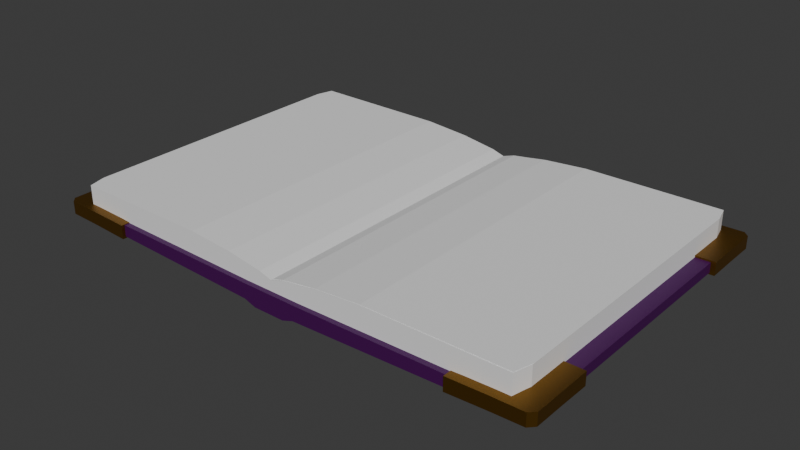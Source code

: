 # Source: Book.blend  (saved by Blender 4.0.36; exported with 4.5.12 LTS)
import bpy
from mathutils import Matrix  # noqa: F401  (used for matrix-valued properties, if any)

bpy.ops.wm.read_factory_settings(use_empty=True)
scene = bpy.context.scene
scene.name = 'Scene'

# ---- collections
col_collection = bpy.data.collections.new('Collection'); scene.collection.children.link(col_collection)

# ---- materials (node trees are filled in below, after node groups)
mat_emblem = bpy.data.materials.new('Emblem')
mat_emblem.use_transparent_shadow = False
mat_material = bpy.data.materials.new('Material')
mat_material.alpha_threshold = 0.0
mat_material.use_transparent_shadow = False
mat_material.roughness = 0.5
mat_material.line_color = (0.0, 0.0, 0.0, 1.0)

# ---- node groups
ng_auto_smooth = bpy.data.node_groups.new('Auto Smooth', 'GeometryNodeTree')
_s = ng_auto_smooth.interface.new_socket(name='Geometry', in_out='OUTPUT', socket_type='NodeSocketGeometry')
_s = ng_auto_smooth.interface.new_socket(name='Geometry', in_out='INPUT', socket_type='NodeSocketGeometry')
_s = ng_auto_smooth.interface.new_socket(name='Angle', in_out='INPUT', socket_type='NodeSocketFloat')
_s.subtype = 'ANGLE'
_s.min_value = 0.0
_s.max_value = 3.142
ng_auto_smooth.is_modifier = True
_N = ng_auto_smooth.nodes; _L = ng_auto_smooth.links
n0 = _N.new('NodeGroupOutput'); n0.name = 'Group Output'; n0.location = (480, -100)
n1 = _N.new('NodeGroupInput'); n1.name = 'Group Input'; n1.location = (-420, -300)
n2 = _N.new('NodeGroupInput'); n2.name = 'Group Input.001'; n2.location = (-60, -100)
n3 = _N.new('GeometryNodeSetShadeSmooth'); n3.name = 'Set Shade Smooth'; n3.location = (120, -100)
n3.domain = 'EDGE'
n4 = _N.new('GeometryNodeSetShadeSmooth'); n4.name = 'Set Shade Smooth.001'; n4.location = (300, -100)
n5 = _N.new('GeometryNodeInputMeshEdgeAngle'); n5.name = 'Edge Angle'; n5.location = (-420, -220)
n6 = _N.new('GeometryNodeInputEdgeSmooth'); n6.name = 'Is Edge Smooth'; n6.location = (-60, -160)
n7 = _N.new('GeometryNodeInputShadeSmooth'); n7.name = 'Is Face Smooth'; n7.location = (-240, -340)
n8 = _N.new('FunctionNodeBooleanMath'); n8.name = 'Boolean Math'; n8.location = (-60, -220)
n9 = _N.new('FunctionNodeCompare'); n9.name = 'Compare'; n9.location = (-240, -180)
n9.operation = 'LESS_EQUAL'
_L.new(n5.outputs[0], n9.inputs[0])
_L.new(n4.outputs[0], n0.inputs[0])
_L.new(n1.outputs[1], n9.inputs[1])
_L.new(n9.outputs[0], n8.inputs[0])
_L.new(n7.outputs[0], n8.inputs[1])
_L.new(n2.outputs[0], n3.inputs[0])
_L.new(n6.outputs[0], n3.inputs[1])
_L.new(n3.outputs[0], n4.inputs[0])
_L.new(n8.outputs[0], n3.inputs[2])
n0.is_active_output = True

# ---- material node trees
mat_emblem.use_nodes = True; mat_emblem.node_tree.nodes.clear()
_N = mat_emblem.node_tree.nodes; _L = mat_emblem.node_tree.links
n0 = _N.new('ShaderNodeBsdfPrincipled'); n0.name = 'Principled BSDF'; n0.location = (10, 300)
n0.inputs[0].default_value = (0.2827, 0.1448, 0.02498, 1.0)
n0.inputs[1].default_value = 1.0
n0.inputs[3].default_value = 1.45
n1 = _N.new('ShaderNodeOutputMaterial'); n1.name = 'Material Output'; n1.location = (300, 300)
_L.new(n0.outputs[0], n1.inputs[0])
n1.is_active_output = True
mat_material.use_nodes = True; mat_material.node_tree.nodes.clear()
_N = mat_material.node_tree.nodes; _L = mat_material.node_tree.links
n0 = _N.new('ShaderNodeOutputMaterial'); n0.name = 'Material Output'; n0.location = (300, 300)
n1 = _N.new('ShaderNodeBsdfPrincipled'); n1.name = 'Principled BSDF'; n1.location = (10, 300)
n1.inputs[0].default_value = (0.05991, 0.0, 0.08256, 1.0)
n1.inputs[3].default_value = 1.45
_L.new(n1.outputs[0], n0.inputs[0])
n0.is_active_output = True

# ---- world
world_world = bpy.data.worlds.new('World'); scene.world = world_world
world_world.use_nodes = True; world_world.node_tree.nodes.clear()
_N = world_world.node_tree.nodes; _L = world_world.node_tree.links
n0 = _N.new('ShaderNodeOutputWorld'); n0.name = 'World Output'; n0.location = (300, 300)
n1 = _N.new('ShaderNodeBackground'); n1.name = 'Background'; n1.location = (10, 300)
n1.inputs[0].default_value = (0.05088, 0.05088, 0.05088, 1.0)
_L.new(n1.outputs[0], n0.inputs[0])
n0.is_active_output = True
world_world.color = (0.05088, 0.05088, 0.05088)
world_world.use_sun_shadow = False
world_world.sun_shadow_jitter_overblur = 0.0

# ---- meshes
me_nurbspath_003 = bpy.data.meshes.new('NurbsPath.003')
me_nurbspath_003.from_pydata([(-1.612, -0.1176, -3.007), (0.03718, -0.08717, 3.356), (-1.641, 0.0625, -3.006), (0.0517, 0.1463, 3.379), (-0.689, -0.1176, -3.023), (0.959, -0.1439, 3.35), (-0.6845, 0.1088, -3.023), (0.9755, 0.0852, 3.373), (-1.641, 0.0618, -3.006), (-1.65, 0.002528, -3.006), (-1.651, 9.313e-10, -3.006), (-1.641, -0.0618, -3.006), (-1.641, -0.0618, -3.006), (-1.072, -0.06813, -1.569), (-0.8998, -0.1176, -0.5351), (-1.044, -0.1618, 0.3971), (-0.7597, -0.1618, 1.305), (-0.2631, -0.1176, 2.156), (0.03718, -0.08717, 3.356), (0.01227, -0.03005, 3.362), (0.006315, 0.03193, 3.368), (0.01426, 0.06745, 3.372), (0.0199, 0.09271, 3.374), (-0.267, 0.1095, 2.158), (-0.7776, 0.1415, 1.314), (-1.045, 0.1609, 0.3972), (-0.8998, 0.1176, -0.5351), (-1.143, 0.0618, -1.568), (-0.7332, 0.1618, -3.022), (-0.8997, 0.2, -3.019), (-1.208, 0.2, -3.014), (-1.497, 0.1927, -3.009), (-1.612, 0.1176, -3.007), (0.09893, 0.1877, 3.384), (0.294, 0.2136, 3.386), (0.5636, 0.197, 3.384), (0.8171, 0.1814, 3.383), (0.9402, 0.1271, 3.377), (0.9653, 0.1618, 2.551), (0.3545, 0.1176, 1.456), (-0.0464, 0.06559, 0.1272), (0.1649, 0.1202, -1.173), (-0.3109, 0.1618, -2.372), (-0.6681, -0.07647, -3.023), (-0.6606, -0.0618, -3.023), (-0.6508, 9.313e-10, -3.023), (-0.654, 0.0202, -3.023), (-0.6606, 0.0618, -3.023), (0.9985, 0.03251, 3.368), (1.002, -0.007501, 3.364), (1.004, -0.02947, 3.361), (0.9908, -0.09025, 3.355), (0.9799, -0.1087, 3.353), (0.9343, -0.1766, 2.557), (0.3545, -0.1176, 1.456), (-0.07628, -0.1176, 0.1306), (0.1219, -0.1585, -1.174), (-0.3321, -0.1732, -2.365), (-1.582, -0.1477, -3.007), (-1.485, -0.1945, -3.009), (-1.208, -0.2, -3.014), (-0.8997, -0.2, -3.019), (-0.7332, -0.1618, -3.022), (0.9121, -0.1851, 3.346), (0.7924, -0.2158, 3.343), (0.5389, -0.2002, 3.345), (0.2693, -0.1836, 3.346), (0.1088, -0.1516, 3.35), (0.9735, 0.08962, 3.373), (0.9985, 0.03251, 3.368), (0.9991, -0.05304, 3.359), (0.9706, -0.1243, 3.352), (0.9429, -0.1581, 3.349), (0.833, 0.1765, 3.382), (0.8257, 0.06018, 3.37), (0.8185, -0.05615, 3.359), (0.8113, -0.1725, 3.347), (0.797, -0.2154, 3.343), (0.5634, 0.1931, 3.384), (0.5561, 0.07676, 3.372), (0.5489, -0.03956, 3.361), (0.5417, -0.1559, 3.349), (0.5389, -0.2002, 3.345), (0.2938, 0.2097, 3.386), (0.2865, 0.09335, 3.374), (0.2793, -0.02297, 3.362), (0.2721, -0.1393, 3.351), (0.2693, -0.1836, 3.346), (0.07608, 0.1678, 3.382), (0.02671, 0.1042, 3.375), (0.009992, -0.006357, 3.364), (0.03967, -0.08998, 3.356), (0.07861, -0.1338, 3.351), (-1.624, 0.09418, -3.006), (-1.643, 0.05015, -3.006), (-1.649, -0.01047, -3.006), (-1.641, -0.0619, -3.006), (-1.612, -0.1176, -3.007), (-1.513, 0.19, -3.008), (-1.516, 0.0789, -3.008), (-1.516, -0.03823, -3.008), (-1.516, -0.1553, -3.008), (-1.503, -0.1917, -3.009), (-1.208, 0.196, -3.014), (-1.208, 0.0789, -3.014), (-1.208, -0.03823, -3.014), (-1.208, -0.1553, -3.014), (-1.208, -0.2, -3.014), (-0.8997, 0.196, -3.019), (-0.8997, 0.0789, -3.019), (-0.8997, -0.03823, -3.019), (-0.8997, -0.1553, -3.019), (-0.8997, -0.2, -3.019), (-0.689, 0.1176, -3.023), (-0.6606, 0.0618, -3.023), (-0.6553, -0.02814, -3.023), (-0.6842, -0.1082, -3.023), (-0.7177, -0.1463, -3.022), (-0.4734, -0.2, -2.253), (-0.719, -0.2, -2.107), (-0.9411, -0.2, -1.966), (-1.037, -0.1618, -1.846), (-1.062, -0.1176, -1.717), (0.05294, -0.1902, -1.067), (-0.1775, -0.2, -0.9627), (-0.4571, -0.2, -0.8594), (-0.7065, -0.2, -0.7548), (-0.8447, -0.1618, -0.6465), (-0.08188, -0.1259, 0.1587), (-0.1814, -0.1902, 0.1974), (-0.3569, -0.2, 0.2446), (-0.6432, -0.2, 0.3041), (-0.9154, -0.2, 0.3616), (0.2468, -0.1642, 1.378), (0.08567, -0.2, 1.334), (-0.1655, -0.2, 1.348), (-0.4201, -0.2, 1.363), (-0.6472, -0.1927, 1.364), (0.7683, -0.2, 2.505), (0.4862, -0.2, 2.477), (0.2042, -0.2, 2.449), (0.000364, -0.1902, 2.388), (-0.1374, -0.1561, 2.278), (-0.2855, 0.135, -2.38), (-0.2457, 0.06921, -2.394), (-0.2384, -0.03644, -2.397), (-0.269, -0.1176, -2.386), (-0.3109, -0.1618, -2.372), (0.1763, 0.1029, -1.173), (0.2013, 0.05347, -1.172), (0.2083, -0.01379, -1.172), (0.1948, -0.0706, -1.173), (0.1679, -0.1176, -1.173), (-0.04422, 0.0618, 0.127), (-0.03383, 0.003709, 0.1258), (-0.03317, 3.26e-08, 0.1257), (-0.04422, -0.0618, 0.127), (-0.04422, -0.0618, 0.127), (0.378, 0.06291, 1.442), (0.3816, 0.0382, 1.439), (0.3867, 4.472e-08, 1.436), (0.3785, -0.0618, 1.441), (0.3545, -0.1176, 1.456), (0.9895, 0.1391, 2.546), (1.037, 0.07256, 2.536), (1.047, -0.03773, 2.534), (1.011, -0.1188, 2.542), (0.9653, -0.1618, 2.551), (-1.065, 0.1123, -1.717), (-1.049, 0.1495, -1.843), (-0.9472, 0.199, -1.964), (-0.719, 0.2, -2.107), (-0.4734, 0.2, -2.253), (-0.8455, 0.161, -0.6466), (-0.7164, 0.1986, -0.7552), (-0.4571, 0.2, -0.8594), (-0.1775, 0.2, -0.9627), (0.05294, 0.1902, -1.067), (-0.9154, 0.2, 0.3616), (-0.6432, 0.2, 0.3041), (-0.3569, 0.2, 0.2446), (-0.1495, 0.1758, 0.1938), (-0.07242, 0.1176, 0.1577), (-0.6576, 0.1909, 1.37), (-0.4201, 0.2, 1.363), (-0.1655, 0.2, 1.348), (0.08567, 0.2, 1.334), (0.2508, 0.1618, 1.376), (-0.1738, 0.1178, 2.297), (-0.01228, 0.1837, 2.394), (0.2042, 0.2, 2.449), (0.4862, 0.2, 2.477), (0.7683, 0.2, 2.505), (-1.076, -0.0618, -1.568), (-1.144, -0.05607, -1.568), (-1.154, -4.4e-08, -1.567), (-1.154, -4.4e-08, -1.567), (-1.143, 0.0618, -1.568), (-0.911, -0.09785, -0.5355), (-0.9317, -0.0618, -0.5363), (-0.9427, -3.236e-08, -0.5367), (-0.9376, 0.02836, -0.5365), (-0.9317, 0.0618, -0.5363), (-1.068, -0.1406, 0.4007), (-1.102, -0.1035, 0.4059), (-1.132, -0.02637, 0.4105), (-1.126, 0.0618, 0.4095), (-1.094, 0.1176, 0.4047), (-0.7956, -0.1212, 1.323), (-0.8122, -0.08781, 1.332), (-0.8297, -0.02037, 1.341), (-0.8241, 0.06005, 1.339), (-0.7988, 0.1176, 1.325), (-0.2824, -0.07717, 2.167), (-0.2897, -0.0618, 2.171), (-0.2989, -3.725e-08, 2.176), (-0.2959, 0.02047, 2.174), (-0.2897, 0.0618, 2.171)], [], [(217, 22, 3, 23), (192, 37, 7, 38), (167, 52, 5, 53), (142, 67, 1, 17), (117, 43, 4, 62), (92, 18, 1, 67), (52, 72, 63, 5), (72, 77, 64, 63), (77, 82, 65, 64), (82, 87, 66, 65), (87, 92, 67, 66), (7, 37, 68, 48), (48, 68, 69, 49), (49, 69, 70, 50), (50, 70, 71, 51), (51, 71, 72, 52), (37, 36, 73, 68), (68, 73, 74, 69), (69, 74, 75, 70), (70, 75, 76, 71), (71, 76, 77, 72), (36, 35, 78, 73), (73, 78, 79, 74), (74, 79, 80, 75), (75, 80, 81, 76), (76, 81, 82, 77), (35, 34, 83, 78), (78, 83, 84, 79), (79, 84, 85, 80), (80, 85, 86, 81), (81, 86, 87, 82), (34, 33, 88, 83), (83, 88, 89, 84), (84, 89, 90, 85), (85, 90, 91, 86), (86, 91, 92, 87), (33, 3, 22, 88), (88, 22, 21, 89), (89, 21, 20, 90), (90, 20, 19, 91), (91, 19, 18, 92), (12, 97, 58, 0), (97, 102, 59, 58), (102, 107, 60, 59), (107, 112, 61, 60), (112, 117, 62, 61), (2, 32, 93, 8), (8, 93, 94, 9), (9, 94, 95, 10), (10, 95, 96, 11), (11, 96, 97, 12), (32, 31, 98, 93), (93, 98, 99, 94), (94, 99, 100, 95), (95, 100, 101, 96), (96, 101, 102, 97), (31, 30, 103, 98), (98, 103, 104, 99), (99, 104, 105, 100), (100, 105, 106, 101), (101, 106, 107, 102), (30, 29, 108, 103), (103, 108, 109, 104), (104, 109, 110, 105), (105, 110, 111, 106), (106, 111, 112, 107), (29, 28, 113, 108), (108, 113, 114, 109), (109, 114, 115, 110), (110, 115, 116, 111), (111, 116, 117, 112), (28, 6, 47, 113), (113, 47, 46, 114), (114, 46, 45, 115), (115, 45, 44, 116), (116, 44, 43, 117), (58, 122, 13, 0), (122, 127, 14, 13), (127, 132, 15, 14), (132, 137, 16, 15), (137, 142, 17, 16), (4, 57, 118, 62), (62, 118, 119, 61), (61, 119, 120, 60), (60, 120, 121, 59), (59, 121, 122, 58), (57, 56, 123, 118), (118, 123, 124, 119), (119, 124, 125, 120), (120, 125, 126, 121), (121, 126, 127, 122), (56, 55, 128, 123), (123, 128, 129, 124), (124, 129, 130, 125), (125, 130, 131, 126), (126, 131, 132, 127), (55, 54, 133, 128), (128, 133, 134, 129), (129, 134, 135, 130), (130, 135, 136, 131), (131, 136, 137, 132), (54, 53, 138, 133), (133, 138, 139, 134), (134, 139, 140, 135), (135, 140, 141, 136), (136, 141, 142, 137), (53, 5, 63, 138), (138, 63, 64, 139), (139, 64, 65, 140), (140, 65, 66, 141), (141, 66, 67, 142), (43, 147, 57, 4), (147, 152, 56, 57), (152, 157, 55, 56), (157, 162, 54, 55), (162, 167, 53, 54), (6, 42, 143, 47), (47, 143, 144, 46), (46, 144, 145, 45), (45, 145, 146, 44), (44, 146, 147, 43), (42, 41, 148, 143), (143, 148, 149, 144), (144, 149, 150, 145), (145, 150, 151, 146), (146, 151, 152, 147), (41, 40, 153, 148), (148, 153, 154, 149), (149, 154, 155, 150), (150, 155, 156, 151), (151, 156, 157, 152), (40, 39, 158, 153), (153, 158, 159, 154), (154, 159, 160, 155), (155, 160, 161, 156), (156, 161, 162, 157), (39, 38, 163, 158), (158, 163, 164, 159), (159, 164, 165, 160), (160, 165, 166, 161), (161, 166, 167, 162), (38, 7, 48, 163), (163, 48, 49, 164), (164, 49, 50, 165), (165, 50, 51, 166), (166, 51, 52, 167), (28, 172, 42, 6), (172, 177, 41, 42), (177, 182, 40, 41), (182, 187, 39, 40), (187, 192, 38, 39), (2, 27, 168, 32), (32, 168, 169, 31), (31, 169, 170, 30), (30, 170, 171, 29), (29, 171, 172, 28), (27, 26, 173, 168), (168, 173, 174, 169), (169, 174, 175, 170), (170, 175, 176, 171), (171, 176, 177, 172), (26, 25, 178, 173), (173, 178, 179, 174), (174, 179, 180, 175), (175, 180, 181, 176), (176, 181, 182, 177), (25, 24, 183, 178), (178, 183, 184, 179), (179, 184, 185, 180), (180, 185, 186, 181), (181, 186, 187, 182), (24, 23, 188, 183), (183, 188, 189, 184), (184, 189, 190, 185), (185, 190, 191, 186), (186, 191, 192, 187), (23, 3, 33, 188), (188, 33, 34, 189), (189, 34, 35, 190), (190, 35, 36, 191), (191, 36, 37, 192), (8, 197, 27, 2), (197, 202, 26, 27), (202, 207, 25, 26), (207, 212, 24, 25), (212, 217, 23, 24), (0, 13, 193, 12), (12, 193, 194, 11), (11, 194, 195, 10), (10, 195, 196, 9), (9, 196, 197, 8), (13, 14, 198, 193), (193, 198, 199, 194), (194, 199, 200, 195), (195, 200, 201, 196), (196, 201, 202, 197), (14, 15, 203, 198), (198, 203, 204, 199), (199, 204, 205, 200), (200, 205, 206, 201), (201, 206, 207, 202), (15, 16, 208, 203), (203, 208, 209, 204), (204, 209, 210, 205), (205, 210, 211, 206), (206, 211, 212, 207), (16, 17, 213, 208), (208, 213, 214, 209), (209, 214, 215, 210), (210, 215, 216, 211), (211, 216, 217, 212), (17, 1, 18, 213), (213, 18, 19, 214), (214, 19, 20, 215), (215, 20, 21, 216), (216, 21, 22, 217)])
me_nurbspath_003.polygons.foreach_set('use_smooth', [True] * 216)
_uv = me_nurbspath_003.uv_layers.new(name='UVMap')
_uv.uv.foreach_set('vector', [0.5833, 0.2083, 0.625, 0.2083, 0.625, 0.25, 0.5833, 0.25, 0.5833, 0.4583, 0.625, 0.4583, 0.625, 0.5, 0.5833, 0.5, 0.5833, 0.7083, 0.625, 0.7083, 0.625, 0.75, 0.5833, 0.75, 0.5833, 0.9583, 0.625, 0.9583, 0.625, 1.0, 0.5833, 1.0, 0.3333, 0.7083, 0.375, 0.7083, 0.375, 0.75, 0.3333, 0.75, 0.8333, 0.7083, 0.875, 0.7083, 0.875, 0.75, 0.8333, 0.75, 0.625, 0.7083, 0.6667, 0.7083, 0.6667, 0.75, 0.625, 0.75, 0.6667, 0.7083, 0.7083, 0.7083, 0.7083, 0.75, 0.6667, 0.75, 0.7083, 0.7083, 0.75, 0.7083, 0.75, 0.75, 0.7083, 0.75, 0.75, 0.7083, 0.7917, 0.7083, 0.7917, 0.75, 0.75, 0.75, 0.7917, 0.7083, 0.8333, 0.7083, 0.8333, 0.75, 0.7917, 0.75, 0.625, 0.5, 0.6667, 0.5, 0.6667, 0.5417, 0.625, 0.5417, 0.625, 0.5417, 0.6667, 0.5417, 0.6667, 0.5833, 0.625, 0.5833, 0.625, 0.5833, 0.6667, 0.5833, 0.6667, 0.625, 0.625, 0.625, 0.625, 0.625, 0.6667, 0.625, 0.6667, 0.6667, 0.625, 0.6667, 0.625, 0.6667, 0.6667, 0.6667, 0.6667, 0.7083, 0.625, 0.7083, 0.6667, 0.5, 0.7083, 0.5, 0.7083, 0.5417, 0.6667, 0.5417, 0.6667, 0.5417, 0.7083, 0.5417, 0.7083, 0.5833, 0.6667, 0.5833, 0.6667, 0.5833, 0.7083, 0.5833, 0.7083, 0.625, 0.6667, 0.625, 0.6667, 0.625, 0.7083, 0.625, 0.7083, 0.6667, 0.6667, 0.6667, 0.6667, 0.6667, 0.7083, 0.6667, 0.7083, 0.7083, 0.6667, 0.7083, 0.7083, 0.5, 0.75, 0.5, 0.75, 0.5417, 0.7083, 0.5417, 0.7083, 0.5417, 0.75, 0.5417, 0.75, 0.5833, 0.7083, 0.5833, 0.7083, 0.5833, 0.75, 0.5833, 0.75, 0.625, 0.7083, 0.625, 0.7083, 0.625, 0.75, 0.625, 0.75, 0.6667, 0.7083, 0.6667, 0.7083, 0.6667, 0.75, 0.6667, 0.75, 0.7083, 0.7083, 0.7083, 0.75, 0.5, 0.7917, 0.5, 0.7917, 0.5417, 0.75, 0.5417, 0.75, 0.5417, 0.7917, 0.5417, 0.7917, 0.5833, 0.75, 0.5833, 0.75, 0.5833, 0.7917, 0.5833, 0.7917, 0.625, 0.75, 0.625, 0.75, 0.625, 0.7917, 0.625, 0.7917, 0.6667, 0.75, 0.6667, 0.75, 0.6667, 0.7917, 0.6667, 0.7917, 0.7083, 0.75, 0.7083, 0.7917, 0.5, 0.8333, 0.5, 0.8333, 0.5417, 0.7917, 0.5417, 0.7917, 0.5417, 0.8333, 0.5417, 0.8333, 0.5833, 0.7917, 0.5833, 0.7917, 0.5833, 0.8333, 0.5833, 0.8333, 0.625, 0.7917, 0.625, 0.7917, 0.625, 0.8333, 0.625, 0.8333, 0.6667, 0.7917, 0.6667, 0.7917, 0.6667, 0.8333, 0.6667, 0.8333, 0.7083, 0.7917, 0.7083, 0.8333, 0.5, 0.875, 0.5, 0.875, 0.5417, 0.8333, 0.5417, 0.8333, 0.5417, 0.875, 0.5417, 0.875, 0.5833, 0.8333, 0.5833, 0.8333, 0.5833, 0.875, 0.5833, 0.875, 0.625, 0.8333, 0.625, 0.8333, 0.625, 0.875, 0.625, 0.875, 0.6667, 0.8333, 0.6667, 0.8333, 0.6667, 0.875, 0.6667, 0.875, 0.7083, 0.8333, 0.7083, 0.125, 0.7083, 0.1667, 0.7083, 0.1667, 0.75, 0.125, 0.75, 0.1667, 0.7083, 0.2083, 0.7083, 0.2083, 0.75, 0.1667, 0.75, 0.2083, 0.7083, 0.25, 0.7083, 0.25, 0.75, 0.2083, 0.75, 0.25, 0.7083, 0.2917, 0.7083, 0.2917, 0.75, 0.25, 0.75, 0.2917, 0.7083, 0.3333, 0.7083, 0.3333, 0.75, 0.2917, 0.75, 0.125, 0.5, 0.1667, 0.5, 0.1667, 0.5417, 0.125, 0.5417, 0.125, 0.5417, 0.1667, 0.5417, 0.1667, 0.5833, 0.125, 0.5833, 0.125, 0.5833, 0.1667, 0.5833, 0.1667, 0.625, 0.125, 0.625, 0.125, 0.625, 0.1667, 0.625, 0.1667, 0.6667, 0.125, 0.6667, 0.125, 0.6667, 0.1667, 0.6667, 0.1667, 0.7083, 0.125, 0.7083, 0.1667, 0.5, 0.2083, 0.5, 0.2083, 0.5417, 0.1667, 0.5417, 0.1667, 0.5417, 0.2083, 0.5417, 0.2083, 0.5833, 0.1667, 0.5833, 0.1667, 0.5833, 0.2083, 0.5833, 0.2083, 0.625, 0.1667, 0.625, 0.1667, 0.625, 0.2083, 0.625, 0.2083, 0.6667, 0.1667, 0.6667, 0.1667, 0.6667, 0.2083, 0.6667, 0.2083, 0.7083, 0.1667, 0.7083, 0.2083, 0.5, 0.25, 0.5, 0.25, 0.5417, 0.2083, 0.5417, 0.2083, 0.5417, 0.25, 0.5417, 0.25, 0.5833, 0.2083, 0.5833, 0.2083, 0.5833, 0.25, 0.5833, 0.25, 0.625, 0.2083, 0.625, 0.2083, 0.625, 0.25, 0.625, 0.25, 0.6667, 0.2083, 0.6667, 0.2083, 0.6667, 0.25, 0.6667, 0.25, 0.7083, 0.2083, 0.7083, 0.25, 0.5, 0.2917, 0.5, 0.2917, 0.5417, 0.25, 0.5417, 0.25, 0.5417, 0.2917, 0.5417, 0.2917, 0.5833, 0.25, 0.5833, 0.25, 0.5833, 0.2917, 0.5833, 0.2917, 0.625, 0.25, 0.625, 0.25, 0.625, 0.2917, 0.625, 0.2917, 0.6667, 0.25, 0.6667, 0.25, 0.6667, 0.2917, 0.6667, 0.2917, 0.7083, 0.25, 0.7083, 0.2917, 0.5, 0.3333, 0.5, 0.3333, 0.5417, 0.2917, 0.5417, 0.2917, 0.5417, 0.3333, 0.5417, 0.3333, 0.5833, 0.2917, 0.5833, 0.2917, 0.5833, 0.3333, 0.5833, 0.3333, 0.625, 0.2917, 0.625, 0.2917, 0.625, 0.3333, 0.625, 0.3333, 0.6667, 0.2917, 0.6667, 0.2917, 0.6667, 0.3333, 0.6667, 0.3333, 0.7083, 0.2917, 0.7083, 0.3333, 0.5, 0.375, 0.5, 0.375, 0.5417, 0.3333, 0.5417, 0.3333, 0.5417, 0.375, 0.5417, 0.375, 0.5833, 0.3333, 0.5833, 0.3333, 0.5833, 0.375, 0.5833, 0.375, 0.625, 0.3333, 0.625, 0.3333, 0.625, 0.375, 0.625, 0.375, 0.6667, 0.3333, 0.6667, 0.3333, 0.6667, 0.375, 0.6667, 0.375, 0.7083, 0.3333, 0.7083, 0.375, 0.9583, 0.4167, 0.9583, 0.4167, 1.0, 0.375, 1.0, 0.4167, 0.9583, 0.4583, 0.9583, 0.4583, 1.0, 0.4167, 1.0, 0.4583, 0.9583, 0.5, 0.9583, 0.5, 1.0, 0.4583, 1.0, 0.5, 0.9583, 0.5417, 0.9583, 0.5417, 1.0, 0.5, 1.0, 0.5417, 0.9583, 0.5833, 0.9583, 0.5833, 1.0, 0.5417, 1.0, 0.375, 0.75, 0.4167, 0.75, 0.4167, 0.7917, 0.375, 0.7917, 0.375, 0.7917, 0.4167, 0.7917, 0.4167, 0.8333, 0.375, 0.8333, 0.375, 0.8333, 0.4167, 0.8333, 0.4167, 0.875, 0.375, 0.875, 0.375, 0.875, 0.4167, 0.875, 0.4167, 0.9167, 0.375, 0.9167, 0.375, 0.9167, 0.4167, 0.9167, 0.4167, 0.9583, 0.375, 0.9583, 0.4167, 0.75, 0.4583, 0.75, 0.4583, 0.7917, 0.4167, 0.7917, 0.4167, 0.7917, 0.4583, 0.7917, 0.4583, 0.8333, 0.4167, 0.8333, 0.4167, 0.8333, 0.4583, 0.8333, 0.4583, 0.875, 0.4167, 0.875, 0.4167, 0.875, 0.4583, 0.875, 0.4583, 0.9167, 0.4167, 0.9167, 0.4167, 0.9167, 0.4583, 0.9167, 0.4583, 0.9583, 0.4167, 0.9583, 0.4583, 0.75, 0.5, 0.75, 0.5, 0.7917, 0.4583, 0.7917, 0.4583, 0.7917, 0.5, 0.7917, 0.5, 0.8333, 0.4583, 0.8333, 0.4583, 0.8333, 0.5, 0.8333, 0.5, 0.875, 0.4583, 0.875, 0.4583, 0.875, 0.5, 0.875, 0.5, 0.9167, 0.4583, 0.9167, 0.4583, 0.9167, 0.5, 0.9167, 0.5, 0.9583, 0.4583, 0.9583, 0.5, 0.75, 0.5417, 0.75, 0.5417, 0.7917, 0.5, 0.7917, 0.5, 0.7917, 0.5417, 0.7917, 0.5417, 0.8333, 0.5, 0.8333, 0.5, 0.8333, 0.5417, 0.8333, 0.5417, 0.875, 0.5, 0.875, 0.5, 0.875, 0.5417, 0.875, 0.5417, 0.9167, 0.5, 0.9167, 0.5, 0.9167, 0.5417, 0.9167, 0.5417, 0.9583, 0.5, 0.9583, 0.5417, 0.75, 0.5833, 0.75, 0.5833, 0.7917, 0.5417, 0.7917, 0.5417, 0.7917, 0.5833, 0.7917, 0.5833, 0.8333, 0.5417, 0.8333, 0.5417, 0.8333, 0.5833, 0.8333, 0.5833, 0.875, 0.5417, 0.875, 0.5417, 0.875, 0.5833, 0.875, 0.5833, 0.9167, 0.5417, 0.9167, 0.5417, 0.9167, 0.5833, 0.9167, 0.5833, 0.9583, 0.5417, 0.9583, 0.5833, 0.75, 0.625, 0.75, 0.625, 0.7917, 0.5833, 0.7917, 0.5833, 0.7917, 0.625, 0.7917, 0.625, 0.8333, 0.5833, 0.8333, 0.5833, 0.8333, 0.625, 0.8333, 0.625, 0.875, 0.5833, 0.875, 0.5833, 0.875, 0.625, 0.875, 0.625, 0.9167, 0.5833, 0.9167, 0.5833, 0.9167, 0.625, 0.9167, 0.625, 0.9583, 0.5833, 0.9583, 0.375, 0.7083, 0.4167, 0.7083, 0.4167, 0.75, 0.375, 0.75, 0.4167, 0.7083, 0.4583, 0.7083, 0.4583, 0.75, 0.4167, 0.75, 0.4583, 0.7083, 0.5, 0.7083, 0.5, 0.75, 0.4583, 0.75, 0.5, 0.7083, 0.5417, 0.7083, 0.5417, 0.75, 0.5, 0.75, 0.5417, 0.7083, 0.5833, 0.7083, 0.5833, 0.75, 0.5417, 0.75, 0.375, 0.5, 0.4167, 0.5, 0.4167, 0.5417, 0.375, 0.5417, 0.375, 0.5417, 0.4167, 0.5417, 0.4167, 0.5833, 0.375, 0.5833, 0.375, 0.5833, 0.4167, 0.5833, 0.4167, 0.625, 0.375, 0.625, 0.375, 0.625, 0.4167, 0.625, 0.4167, 0.6667, 0.375, 0.6667, 0.375, 0.6667, 0.4167, 0.6667, 0.4167, 0.7083, 0.375, 0.7083, 0.4167, 0.5, 0.4583, 0.5, 0.4583, 0.5417, 0.4167, 0.5417, 0.4167, 0.5417, 0.4583, 0.5417, 0.4583, 0.5833, 0.4167, 0.5833, 0.4167, 0.5833, 0.4583, 0.5833, 0.4583, 0.625, 0.4167, 0.625, 0.4167, 0.625, 0.4583, 0.625, 0.4583, 0.6667, 0.4167, 0.6667, 0.4167, 0.6667, 0.4583, 0.6667, 0.4583, 0.7083, 0.4167, 0.7083, 0.4583, 0.5, 0.5, 0.5, 0.5, 0.5417, 0.4583, 0.5417, 0.4583, 0.5417, 0.5, 0.5417, 0.5, 0.5833, 0.4583, 0.5833, 0.4583, 0.5833, 0.5, 0.5833, 0.5, 0.625, 0.4583, 0.625, 0.4583, 0.625, 0.5, 0.625, 0.5, 0.6667, 0.4583, 0.6667, 0.4583, 0.6667, 0.5, 0.6667, 0.5, 0.7083, 0.4583, 0.7083, 0.5, 0.5, 0.5417, 0.5, 0.5417, 0.5417, 0.5, 0.5417, 0.5, 0.5417, 0.5417, 0.5417, 0.5417, 0.5833, 0.5, 0.5833, 0.5, 0.5833, 0.5417, 0.5833, 0.5417, 0.625, 0.5, 0.625, 0.5, 0.625, 0.5417, 0.625, 0.5417, 0.6667, 0.5, 0.6667, 0.5, 0.6667, 0.5417, 0.6667, 0.5417, 0.7083, 0.5, 0.7083, 0.5417, 0.5, 0.5833, 0.5, 0.5833, 0.5417, 0.5417, 0.5417, 0.5417, 0.5417, 0.5833, 0.5417, 0.5833, 0.5833, 0.5417, 0.5833, 0.5417, 0.5833, 0.5833, 0.5833, 0.5833, 0.625, 0.5417, 0.625, 0.5417, 0.625, 0.5833, 0.625, 0.5833, 0.6667, 0.5417, 0.6667, 0.5417, 0.6667, 0.5833, 0.6667, 0.5833, 0.7083, 0.5417, 0.7083, 0.5833, 0.5, 0.625, 0.5, 0.625, 0.5417, 0.5833, 0.5417, 0.5833, 0.5417, 0.625, 0.5417, 0.625, 0.5833, 0.5833, 0.5833, 0.5833, 0.5833, 0.625, 0.5833, 0.625, 0.625, 0.5833, 0.625, 0.5833, 0.625, 0.625, 0.625, 0.625, 0.6667, 0.5833, 0.6667, 0.5833, 0.6667, 0.625, 0.6667, 0.625, 0.7083, 0.5833, 0.7083, 0.375, 0.4583, 0.4167, 0.4583, 0.4167, 0.5, 0.375, 0.5, 0.4167, 0.4583, 0.4583, 0.4583, 0.4583, 0.5, 0.4167, 0.5, 0.4583, 0.4583, 0.5, 0.4583, 0.5, 0.5, 0.4583, 0.5, 0.5, 0.4583, 0.5417, 0.4583, 0.5417, 0.5, 0.5, 0.5, 0.5417, 0.4583, 0.5833, 0.4583, 0.5833, 0.5, 0.5417, 0.5, 0.375, 0.25, 0.4167, 0.25, 0.4167, 0.2917, 0.375, 0.2917, 0.375, 0.2917, 0.4167, 0.2917, 0.4167, 0.3333, 0.375, 0.3333, 0.375, 0.3333, 0.4167, 0.3333, 0.4167, 0.375, 0.375, 0.375, 0.375, 0.375, 0.4167, 0.375, 0.4167, 0.4167, 0.375, 0.4167, 0.375, 0.4167, 0.4167, 0.4167, 0.4167, 0.4583, 0.375, 0.4583, 0.4167, 0.25, 0.4583, 0.25, 0.4583, 0.2917, 0.4167, 0.2917, 0.4167, 0.2917, 0.4583, 0.2917, 0.4583, 0.3333, 0.4167, 0.3333, 0.4167, 0.3333, 0.4583, 0.3333, 0.4583, 0.375, 0.4167, 0.375, 0.4167, 0.375, 0.4583, 0.375, 0.4583, 0.4167, 0.4167, 0.4167, 0.4167, 0.4167, 0.4583, 0.4167, 0.4583, 0.4583, 0.4167, 0.4583, 0.4583, 0.25, 0.5, 0.25, 0.5, 0.2917, 0.4583, 0.2917, 0.4583, 0.2917, 0.5, 0.2917, 0.5, 0.3333, 0.4583, 0.3333, 0.4583, 0.3333, 0.5, 0.3333, 0.5, 0.375, 0.4583, 0.375, 0.4583, 0.375, 0.5, 0.375, 0.5, 0.4167, 0.4583, 0.4167, 0.4583, 0.4167, 0.5, 0.4167, 0.5, 0.4583, 0.4583, 0.4583, 0.5, 0.25, 0.5417, 0.25, 0.5417, 0.2917, 0.5, 0.2917, 0.5, 0.2917, 0.5417, 0.2917, 0.5417, 0.3333, 0.5, 0.3333, 0.5, 0.3333, 0.5417, 0.3333, 0.5417, 0.375, 0.5, 0.375, 0.5, 0.375, 0.5417, 0.375, 0.5417, 0.4167, 0.5, 0.4167, 0.5, 0.4167, 0.5417, 0.4167, 0.5417, 0.4583, 0.5, 0.4583, 0.5417, 0.25, 0.5833, 0.25, 0.5833, 0.2917, 0.5417, 0.2917, 0.5417, 0.2917, 0.5833, 0.2917, 0.5833, 0.3333, 0.5417, 0.3333, 0.5417, 0.3333, 0.5833, 0.3333, 0.5833, 0.375, 0.5417, 0.375, 0.5417, 0.375, 0.5833, 0.375, 0.5833, 0.4167, 0.5417, 0.4167, 0.5417, 0.4167, 0.5833, 0.4167, 0.5833, 0.4583, 0.5417, 0.4583, 0.5833, 0.25, 0.625, 0.25, 0.625, 0.2917, 0.5833, 0.2917, 0.5833, 0.2917, 0.625, 0.2917, 0.625, 0.3333, 0.5833, 0.3333, 0.5833, 0.3333, 0.625, 0.3333, 0.625, 0.375, 0.5833, 0.375, 0.5833, 0.375, 0.625, 0.375, 0.625, 0.4167, 0.5833, 0.4167, 0.5833, 0.4167, 0.625, 0.4167, 0.625, 0.4583, 0.5833, 0.4583, 0.375, 0.2083, 0.4167, 0.2083, 0.4167, 0.25, 0.375, 0.25, 0.4167, 0.2083, 0.4583, 0.2083, 0.4583, 0.25, 0.4167, 0.25, 0.4583, 0.2083, 0.5, 0.2083, 0.5, 0.25, 0.4583, 0.25, 0.5, 0.2083, 0.5417, 0.2083, 0.5417, 0.25, 0.5, 0.25, 0.5417, 0.2083, 0.5833, 0.2083, 0.5833, 0.25, 0.5417, 0.25, 0.375, 0.0, 0.4167, 0.0, 0.4167, 0.04167, 0.375, 0.04167, 0.375, 0.04167, 0.4167, 0.04167, 0.4167, 0.08333, 0.375, 0.08333, 0.375, 0.08333, 0.4167, 0.08333, 0.4167, 0.125, 0.375, 0.125, 0.375, 0.125, 0.4167, 0.125, 0.4167, 0.1667, 0.375, 0.1667, 0.375, 0.1667, 0.4167, 0.1667, 0.4167, 0.2083, 0.375, 0.2083, 0.4167, 0.0, 0.4583, 0.0, 0.4583, 0.04167, 0.4167, 0.04167, 0.4167, 0.04167, 0.4583, 0.04167, 0.4583, 0.08333, 0.4167, 0.08333, 0.4167, 0.08333, 0.4583, 0.08333, 0.4583, 0.125, 0.4167, 0.125, 0.4167, 0.125, 0.4583, 0.125, 0.4583, 0.1667, 0.4167, 0.1667, 0.4167, 0.1667, 0.4583, 0.1667, 0.4583, 0.2083, 0.4167, 0.2083, 0.4583, 0.0, 0.5, 0.0, 0.5, 0.04167, 0.4583, 0.04167, 0.4583, 0.04167, 0.5, 0.04167, 0.5, 0.08333, 0.4583, 0.08333, 0.4583, 0.08333, 0.5, 0.08333, 0.5, 0.125, 0.4583, 0.125, 0.4583, 0.125, 0.5, 0.125, 0.5, 0.1667, 0.4583, 0.1667, 0.4583, 0.1667, 0.5, 0.1667, 0.5, 0.2083, 0.4583, 0.2083, 0.5, 0.0, 0.5417, 0.0, 0.5417, 0.04167, 0.5, 0.04167, 0.5, 0.04167, 0.5417, 0.04167, 0.5417, 0.08333, 0.5, 0.08333, 0.5, 0.08333, 0.5417, 0.08333, 0.5417, 0.125, 0.5, 0.125, 0.5, 0.125, 0.5417, 0.125, 0.5417, 0.1667, 0.5, 0.1667, 0.5, 0.1667, 0.5417, 0.1667, 0.5417, 0.2083, 0.5, 0.2083, 0.5417, 0.0, 0.5833, 0.0, 0.5833, 0.04167, 0.5417, 0.04167, 0.5417, 0.04167, 0.5833, 0.04167, 0.5833, 0.08333, 0.5417, 0.08333, 0.5417, 0.08333, 0.5833, 0.08333, 0.5833, 0.125, 0.5417, 0.125, 0.5417, 0.125, 0.5833, 0.125, 0.5833, 0.1667, 0.5417, 0.1667, 0.5417, 0.1667, 0.5833, 0.1667, 0.5833, 0.2083, 0.5417, 0.2083, 0.5833, 0.0, 0.625, 0.0, 0.625, 0.04167, 0.5833, 0.04167, 0.5833, 0.04167, 0.625, 0.04167, 0.625, 0.08333, 0.5833, 0.08333, 0.5833, 0.08333, 0.625, 0.08333, 0.625, 0.125, 0.5833, 0.125, 0.5833, 0.125, 0.625, 0.125, 0.625, 0.1667, 0.5833, 0.1667, 0.5833, 0.1667, 0.625, 0.1667, 0.625, 0.2083, 0.5833, 0.2083])
me_nurbspath_003.materials.append(mat_emblem)
me_nurbspath_003.auto_texspace = False
me_nurbspath_003.update()
me_cube_001 = bpy.data.meshes.new('Cube.001')
me_cube_001.from_pydata([(0.0, -3.978, -0.2792), (1.828e-09, -3.978, -0.0548), (0.0, 3.978, -0.2792), (1.828e-09, 3.978, -0.0548), (6.05, -4.0, -0.2), (6.05, -4.0, 0.03871), (6.05, 4.0, -0.2), (6.05, 4.0, 0.03871), (0.3774, 3.978, -0.5074), (0.6647, 3.978, -0.0548), (0.3774, -3.978, -0.5074), (0.6647, -3.978, -0.0548), (1.828e-09, 3.978, -0.5074), (1.828e-09, -3.978, -0.5074), (0.6595, 3.978, -0.4121), (0.6595, -3.978, -0.4121), (-6.05, -4.0, -0.2), (-6.05, -4.0, 0.03871), (-6.05, 4.0, -0.2), (-6.05, 4.0, 0.03871), (-0.3774, 3.978, -0.5074), (-0.6647, 3.978, -0.0548), (-0.3774, -3.978, -0.5074), (-0.6647, -3.978, -0.0548), (-0.6595, 3.978, -0.4121), (-0.6595, -3.978, -0.4121)], [], [(7, 9, 11, 5), (14, 9, 7, 6), (6, 7, 5, 4), (15, 11, 1, 0), (14, 6, 4, 15), (9, 3, 1, 11), (12, 8, 10, 13), (4, 5, 11, 15), (2, 3, 9, 14), (8, 12, 2, 14), (13, 10, 15, 0), (10, 8, 14, 15), (19, 17, 23, 21), (24, 18, 19, 21), (18, 16, 17, 19), (25, 0, 1, 23), (24, 25, 16, 18), (21, 23, 1, 3), (12, 13, 22, 20), (16, 25, 23, 17), (2, 24, 21, 3), (20, 24, 2, 12), (13, 0, 25, 22), (22, 25, 24, 20)])
_uv = me_cube_001.uv_layers.new(name='UVMap')
_uv.uv.foreach_set('vector', [0.0, 0.0, 0.4582, -2.003e-08, 0.4582, 0.636, 2.78e-08, 0.636, 1.0, 0.9252, 0.982, 0.9395, 0.981, 0.4813, 1.0, 0.4816, 0.981, 0.636, 0.962, 0.636, 0.962, -4.143e-09, 0.981, -4.973e-09, 0.981, 0.4439, 0.9991, 0.4582, 0.9994, 0.481, 0.9816, 0.4813, 0.5185, -1.525e-08, 0.962, 4.143e-09, 0.962, 0.636, 0.5185, 0.636, 0.4582, -2.003e-08, 0.481, -2.103e-08, 0.481, 0.636, 0.4582, 0.636, 0.481, 0.00526, 0.4986, 0.00526, 0.4986, 0.6307, 0.481, 0.6307, 0.981, 0.0002694, 1.0, -4.862e-08, 0.9991, 0.4582, 0.981, 0.4439, 0.9995, 0.9626, 0.9816, 0.9623, 0.982, 0.9395, 1.0, 0.9252, 0.4986, 0.00526, 0.481, 0.00526, 0.4811, -1.688e-08, 0.5185, -1.525e-08, 0.481, 0.6307, 0.4986, 0.6307, 0.5185, 0.636, 0.4811, 0.636, 0.4986, 0.6307, 0.4986, 0.00526, 0.5185, -1.525e-08, 0.5185, 0.636, 0.0, 0.0, 2.78e-08, 0.636, 0.4582, 0.636, 0.4582, -2.003e-08, 1.0, 0.9252, 1.0, 0.4816, 0.981, 0.4813, 0.982, 0.9395, 0.981, 0.636, 0.981, -4.973e-09, 0.962, -4.143e-09, 0.962, 0.636, 0.981, 0.4439, 0.9816, 0.4813, 0.9994, 0.481, 0.9991, 0.4582, 0.5185, -1.525e-08, 0.5185, 0.636, 0.962, 0.636, 0.962, 4.143e-09, 0.4582, -2.003e-08, 0.4582, 0.636, 0.481, 0.636, 0.481, -2.103e-08, 0.481, 0.00526, 0.481, 0.6307, 0.4986, 0.6307, 0.4986, 0.00526, 0.981, 0.0002694, 0.981, 0.4439, 0.9991, 0.4582, 1.0, -4.862e-08, 0.9995, 0.9626, 1.0, 0.9252, 0.982, 0.9395, 0.9816, 0.9623, 0.4986, 0.00526, 0.5185, -1.525e-08, 0.4811, -1.688e-08, 0.481, 0.00526, 0.481, 0.6307, 0.4811, 0.636, 0.5185, 0.636, 0.4986, 0.6307, 0.4986, 0.6307, 0.5185, 0.636, 0.5185, -1.525e-08, 0.4986, 0.00526])
me_cube_001.materials.append(mat_material)
me_cube_001.update()
me_cube = bpy.data.meshes.new('Cube')
me_cube.from_pydata([(0.0, -1.0, -0.2185), (0.0, -1.0, 0.1946), (0.0, 1.0, -0.2185), (0.0, 1.0, 0.1946), (0.3064, 1.0, -0.2131), (0.3064, 1.0, 0.2891), (0.3064, -1.0, -0.2131), (0.3064, -1.0, 0.2891), (3.002, -1.0, -0.1658), (3.002, 1.0, -0.1658), (5.698, -0.8913, -0.1185), (5.59, -1.0, -0.1204), (5.59, -1.0, 0.5258), (5.698, -0.8913, 0.5263), (5.59, 1.0, -0.1204), (5.698, 0.8913, -0.1185), (5.698, 0.8913, 0.5263), (5.59, 1.0, 0.5258), (1.165, 1.0, 0.4235), (2.246, 1.0, 0.5102), (2.185, 1.0, 0.2575), (2.246, -1.0, 0.5102), (1.165, -1.0, 0.4235), (2.185, -1.0, 0.2575)], [], [(0, 1, 3, 2), (6, 7, 1, 0), (5, 3, 1, 7), (16, 17, 19, 21, 12, 13), (11, 12, 21, 23, 8), (2, 3, 5, 4), (8, 23, 22, 7, 6), (18, 5, 7, 22), (9, 20, 19, 17, 14), (16, 15, 14, 17), (12, 11, 10, 13), (15, 16, 13, 10), (18, 19, 20), (21, 22, 23), (18, 22, 21, 19), (4, 5, 18, 20, 9)])
_uv = me_cube.uv_layers.new(name='UVMap')
_uv.uv.foreach_set('vector', [0.375, 0.0, 0.625, 0.0, 0.625, 0.25, 0.375, 0.25, 0.375, 0.9866, 0.625, 0.9866, 0.625, 1.0, 0.375, 1.0, 0.8616, 0.5, 0.875, 0.5, 0.875, 0.75, 0.8616, 0.75, 0.625, 0.5136, 0.6282, 0.5, 0.7272, 0.5, 0.7272, 0.75, 0.6282, 0.75, 0.625, 0.7364, 0.375, 0.7548, 0.625, 0.7532, 0.625, 0.8522, 0.5321, 0.8683, 0.375, 0.8683, 0.375, 0.25, 0.625, 0.25, 0.625, 0.2634, 0.375, 0.2634, 0.375, 0.8683, 0.5321, 0.8683, 0.625, 0.9138, 0.625, 0.9866, 0.375, 0.9866, 0.7888, 0.5, 0.8616, 0.5, 0.8616, 0.75, 0.7888, 0.75, 0.375, 0.3817, 0.5321, 0.3817, 0.625, 0.3978, 0.625, 0.4968, 0.375, 0.4952, 0.625, 0.5136, 0.375, 0.5136, 0.375, 0.4952, 0.625, 0.4968, 0.625, 0.7532, 0.375, 0.7548, 0.375, 0.7364, 0.625, 0.7364, 0.375, 0.5136, 0.625, 0.5136, 0.625, 0.7364, 0.375, 0.7364, 0.625, 0.3362, 0.5427, 0.3817, 0.5321, 0.3817, 0.5427, 0.8683, 0.625, 0.9138, 0.5321, 0.8683, 0.7888, 0.5, 0.7888, 0.75, 0.7272, 0.75, 0.7272, 0.5, 0.375, 0.2634, 0.625, 0.2634, 0.625, 0.3362, 0.5321, 0.3817, 0.375, 0.3817])
me_cube.update()
me_plane = bpy.data.meshes.new('Plane')
me_plane.from_pydata([(1.255, -1.0, 0.3211), (1.255, 1.0, 0.3211), (4.709, -0.8752, 0.3438), (4.584, -1.0, 0.3438), (4.584, 1.0, 0.3438), (4.709, 0.8752, 0.3438), (0.15, -1.0, 0.2315), (0.15, 1.0, 0.2315), (-0.6864, -1.0, 0.112), (-0.6864, 1.0, 0.112), (-0.9851, -1.0, 0.01494), (-0.9851, 1.0, 0.01494)], [], [(0, 3, 2, 5, 4, 1), (0, 1, 7, 6), (6, 7, 9, 8), (8, 9, 11, 10)])
_uv = me_plane.uv_layers.new(name='UVMap')
_uv.uv.foreach_set('vector', [0.0, 0.0, 0.9781, 0.0, 1.0, 0.06242, 1.0, 0.9376, 0.9781, 1.0, 0.0, 1.0, 0.0, 0.0, 0.0, 1.0, 0.0, 1.0, 0.0, 0.0, 0.0, 0.0, 0.0, 1.0, 0.0, 1.0, 0.0, 0.0, 0.0, 0.0, 0.0, 1.0, 0.0, 1.0, 0.0, 0.0])
me_plane.update()
me_cube_002 = bpy.data.meshes.new('Cube.002')
me_cube_002.from_pydata([(5.284, -4.069, -0.2546), (5.284, -4.069, 0.05896), (5.284, -3.23, -0.241), (5.284, -3.23, 0.08691), (6.16, -3.23, -0.2251), (6.16, -3.23, 0.07374), (5.284, -2.455, 0.08069), (5.284, -2.455, -0.2473), (6.16, -2.455, -0.2346), (6.16, -2.455, 0.07868), (4.337, -3.23, -0.3028), (4.337, -4.069, -0.3028), (4.337, -4.069, 0.02516), (4.337, -3.23, 0.02516), (6.16, -3.937, -0.2251), (6.028, -4.069, -0.2296), (6.028, -4.069, 0.07151), (6.16, -3.937, 0.07374)], [], [(5, 4, 8, 9), (15, 16, 1, 0), (5, 3, 1, 16, 17), (4, 5, 17, 14), (7, 6, 9, 8), (4, 2, 7, 8), (2, 3, 6, 7), (11, 12, 13, 10), (2, 0, 11, 10), (3, 2, 10, 13), (0, 1, 12, 11), (3, 13, 12, 1), (5, 9, 6, 3), (16, 15, 14, 17), (2, 4, 14, 15, 0)])
_uv = me_cube_002.uv_layers.new(name='UVMap')
_uv.uv.foreach_set('vector', [0.625, 0.5, 0.375, 0.5, 0.375, 0.5, 0.625, 0.5, 0.375, 0.7877, 0.625, 0.7877, 0.625, 1.0, 0.375, 1.0, 0.625, 0.5, 0.625, 0.25, 0.625, 1.0, 0.625, 0.7877, 0.625, 0.7107, 0.375, 0.5, 0.625, 0.5, 0.625, 0.7107, 0.375, 0.7107, 0.375, 0.25, 0.625, 0.25, 0.625, 0.5, 0.375, 0.5, 0.375, 0.5, 0.125, 0.5, 0.125, 0.5, 0.375, 0.5, 0.375, 0.25, 0.625, 0.25, 0.625, 0.25, 0.375, 0.25, 0.375, 0.0, 0.625, 0.0, 0.625, 0.25, 0.375, 0.25, 0.125, 0.5, 0.125, 0.75, 0.125, 0.75, 0.125, 0.5, 0.625, 0.25, 0.375, 0.25, 0.375, 0.25, 0.625, 0.25, 0.375, 1.0, 0.625, 1.0, 0.625, 1.0, 0.375, 1.0, 0.625, 0.25, 0.625, 0.25, 0.625, 0.0, 0.625, 1.0, 0.625, 0.5, 0.625, 0.5, 0.625, 0.25, 0.625, 0.25, 0.625, 0.7877, 0.375, 0.7877, 0.375, 0.7107, 0.625, 0.7107, 0.125, 0.5, 0.375, 0.5, 0.375, 0.7107, 0.3373, 0.75, 0.125, 0.75])
me_cube_002.materials.append(mat_emblem)
me_cube_002.update()
me_plane_001 = bpy.data.meshes.new('Plane.001')
me_plane_001.from_pydata([(0.0, -5.96e-08, 1.0), (1.111, -0.2109, 1.11), (-5.122e-09, -0.01531, 0.5917), (1.456, -0.1153, 0.5917), (0.0, -0.6154, 0.5917), (0.0, -0.7983, 1.0), (0.7693, -0.5297, 1.11), (0.9441, -0.5154, 0.5917), (1.491, -0.1202, 0.75), (-5.122e-09, -0.003061, 0.75), (0.9782, -0.5889, 0.75), (2.328e-10, -0.7061, 0.75), (1.269, -0.2172, -1.738), (7.451e-09, -0.1509, -1.792), (0.9279, -0.6148, -1.737), (0.0, -0.6811, -1.792), (0.0, -0.8136, -0.6), (0.0, -0.01837, -0.6), (1.833, -0.1509, -0.6), (1.321, -0.6811, -0.6), (0.0, -0.7678, 0.05), (0.0, -0.01837, 0.05), (1.722, -0.1433, 0.05), (1.21, -0.6429, 0.05), (0.0, -0.01837, -1.25), (0.0, -0.8136, -1.25), (1.722, -0.1509, -1.25), (1.21, -0.6811, -1.25), (1.467, -0.138, 0.9745), (0.0, -0.1612, 1.122), (0.9543, -0.6353, 0.9745), (0.0, -0.573, 1.122), (-1.111, -0.2109, 1.11), (-1.456, -0.1153, 0.5917), (-0.7693, -0.5297, 1.11), (-0.9441, -0.5154, 0.5917), (-1.491, -0.1202, 0.75), (-0.9782, -0.5889, 0.75), (-1.269, -0.2172, -1.737), (-0.9279, -0.6148, -1.737), (-1.833, -0.1509, -0.6), (-1.321, -0.6811, -0.6), (-1.722, -0.1433, 0.05), (-1.21, -0.6429, 0.05), (-1.722, -0.1509, -1.25), (-1.21, -0.6811, -1.25), (-1.467, -0.138, 0.9745), (-0.9543, -0.6353, 0.9745), (-8.382e-09, -0.0009523, 0.8552), (0.9202, -0.02807, 0.9766), (1.507, -0.1275, 0.8531), (0.9339, -0.01771, 0.75), (-1.397e-09, -0.7577, 0.8552), (0.4719, -0.7473, 0.9766), (0.9947, -0.629, 0.8531), (0.4856, -0.6914, 0.75), (0.0, -0.01837, -0.925), (1.42, -0.3546, 0.75), (1.392, -0.3866, 0.9745), (0.0, -0.3623, 1.141), (0.9143, -0.02781, 0.5917), (0.466, -0.6029, 0.5917), (0.0, -0.8079, -0.275), (1.38, -0.3154, 0.5917), (-1.304e-08, -0.009183, 0.6927), (1.447, -0.1141, 0.6927), (0.9351, -0.534, 0.6927), (-4.657e-10, -0.639, 0.6927), (0.8123, -0.1623, -1.782), (0.5225, -0.6697, -1.782), (0.0, -0.416, -1.873), (1.158, -0.416, -1.773), (0.0, -0.797, -1.561), (0.0, -0.01798, 0.3615), (1.574, -0.1283, 0.3615), (1.062, -0.5696, 0.3615), (1.809, -0.1509, -0.925), (1.297, -0.6811, -0.925), (0.6827, -0.797, -0.6), (1.814, -0.416, -0.6), (1.131, -0.03493, -0.6), (0.0, -0.6799, 0.3615), (0.0, -0.01837, -0.275), (1.809, -0.15, -0.275), (1.297, -0.6763, -0.275), (0.6188, -0.7522, 0.05), (1.686, -0.3931, 0.05), (1.067, -0.03398, 0.05), (1.863e-09, -0.03493, -1.561), (0.0, -0.8136, -0.925), (1.542, -0.1623, -1.554), (1.06, -0.6697, -1.554), (0.6188, -0.797, -1.25), (1.686, -0.416, -1.25), (1.067, -0.03493, -1.25), (0.7186, -0.1696, 1.12), (0.4288, -0.5657, 1.12), (0.9939, -0.3682, 1.118), (0.0, -0.3992, 1.0), (1.339, -0.1611, 1.066), (0.0, -0.05092, 1.07), (0.0, -0.7105, 1.07), (0.8569, -0.598, 1.066), (-0.9202, -0.02807, 0.9766), (-1.507, -0.1275, 0.8531), (-0.9339, -0.01771, 0.75), (-0.4719, -0.7473, 0.9766), (-0.9947, -0.629, 0.8531), (-0.4856, -0.6914, 0.75), (-1.42, -0.3546, 0.75), (-1.392, -0.3866, 0.9745), (-0.9143, -0.02781, 0.5917), (-0.466, -0.6029, 0.5917), (-1.38, -0.3154, 0.5917), (-1.447, -0.1141, 0.6927), (-0.9351, -0.534, 0.6927), (-0.8123, -0.1623, -1.782), (-0.5225, -0.6697, -1.782), (-1.158, -0.416, -1.773), (-1.574, -0.1283, 0.3615), (-1.062, -0.5696, 0.3615), (-1.809, -0.1509, -0.925), (-1.297, -0.6811, -0.925), (-0.6827, -0.797, -0.6), (-1.814, -0.416, -0.6), (-1.131, -0.03493, -0.6), (-1.809, -0.15, -0.275), (-1.297, -0.6763, -0.275), (-0.6188, -0.7522, 0.05), (-1.686, -0.3931, 0.05), (-1.067, -0.03398, 0.05), (-1.542, -0.1623, -1.554), (-1.06, -0.6697, -1.554), (-0.6188, -0.797, -1.25), (-1.686, -0.416, -1.25), (-1.067, -0.03493, -1.25), (-0.7186, -0.1696, 1.12), (-0.4288, -0.5657, 1.12), (-0.9939, -0.3682, 1.118), (-1.339, -0.1611, 1.066), (-0.8569, -0.598, 1.066), (0.9434, -0.01748, 0.8536), (0.4951, -0.7396, 0.8536), (1.117, -0.03481, -0.275), (0.5605, -0.363, 1.138), (1.438, -0.3783, 0.8531), (1.786, -0.4131, -0.275), (0.9092, -0.0223, 0.6927), (0.4609, -0.6259, 0.6927), (0.6688, -0.7914, -0.275), (1.37, -0.3241, 0.6927), (0.6475, -0.416, -1.86), (0.9674, -0.05089, -1.56), (1.489, -0.416, -1.558), (0.5401, -0.7811, -1.56), (0.5339, -0.6662, 0.3615), (1.516, -0.349, 0.3615), (0.9822, -0.03177, 0.3615), (0.6688, -0.797, -0.925), (1.786, -0.416, -0.925), (1.117, -0.03493, -0.925), (0.8502, -0.06586, 1.067), (0.4229, -0.6932, 1.067), (1.257, -0.3794, 1.066), (0.0, -0.3802, 1.072), (-0.9434, -0.01748, 0.8536), (-0.4951, -0.7396, 0.8536), (-1.117, -0.03481, -0.275), (-0.5605, -0.363, 1.138), (-1.438, -0.3783, 0.8531), (-1.786, -0.4131, -0.275), (-0.9092, -0.0223, 0.6927), (-0.4609, -0.6259, 0.6927), (-0.6688, -0.7914, -0.275), (-1.37, -0.3241, 0.6927), (-0.6475, -0.416, -1.86), (-0.9674, -0.05089, -1.56), (-1.489, -0.416, -1.558), (-0.5401, -0.7811, -1.56), (-0.5339, -0.6662, 0.3615), (-1.516, -0.349, 0.3615), (-0.9822, -0.03177, 0.3615), (-0.6688, -0.797, -0.925), (-1.786, -0.416, -0.925), (-1.117, -0.03493, -0.925), (-0.8502, -0.06586, 1.067), (-0.4229, -0.6932, 1.067), (-1.257, -0.3794, 1.066)], [], [(0, 48, 141, 49), (48, 9, 51, 141), (141, 51, 8, 50), (49, 141, 50, 28), (5, 53, 142, 52), (53, 30, 54, 142), (142, 54, 10, 55), (52, 142, 55, 11), (22, 87, 143, 83), (87, 21, 82, 143), (143, 82, 17, 80), (83, 143, 80, 18), (29, 95, 144, 59), (95, 1, 97, 144), (144, 97, 6, 96), (59, 144, 96, 31), (28, 50, 145, 58), (50, 8, 57, 145), (145, 57, 10, 54), (58, 145, 54, 30), (23, 86, 146, 84), (86, 22, 83, 146), (146, 83, 18, 79), (84, 146, 79, 19), (2, 60, 147, 64), (60, 3, 65, 147), (147, 65, 8, 51), (64, 147, 51, 9), (7, 61, 148, 66), (61, 4, 67, 148), (148, 67, 11, 55), (66, 148, 55, 10), (20, 85, 149, 62), (85, 23, 84, 149), (149, 84, 19, 78), (62, 149, 78, 16), (3, 63, 150, 65), (63, 7, 66, 150), (150, 66, 10, 57), (65, 150, 57, 8), (12, 68, 151, 71), (68, 13, 70, 151), (151, 70, 15, 69), (71, 151, 69, 14), (26, 94, 152, 90), (94, 24, 88, 152), (152, 88, 13, 68), (90, 152, 68, 12), (27, 93, 153, 91), (93, 26, 90, 153), (153, 90, 12, 71), (91, 153, 71, 14), (25, 92, 154, 72), (92, 27, 91, 154), (154, 91, 14, 69), (72, 154, 69, 15), (4, 61, 155, 81), (61, 7, 75, 155), (155, 75, 23, 85), (81, 155, 85, 20), (7, 63, 156, 75), (63, 3, 74, 156), (156, 74, 22, 86), (75, 156, 86, 23), (3, 60, 157, 74), (60, 2, 73, 157), (157, 73, 21, 87), (74, 157, 87, 22), (16, 78, 158, 89), (78, 19, 77, 158), (158, 77, 27, 92), (89, 158, 92, 25), (19, 79, 159, 77), (79, 18, 76, 159), (159, 76, 26, 93), (77, 159, 93, 27), (18, 80, 160, 76), (80, 17, 56, 160), (160, 56, 24, 94), (76, 160, 94, 26), (1, 95, 161, 99), (95, 29, 100, 161), (161, 100, 0, 49), (99, 161, 49, 28), (31, 96, 162, 101), (96, 6, 102, 162), (162, 102, 30, 53), (101, 162, 53, 5), (6, 97, 163, 102), (97, 1, 99, 163), (163, 99, 28, 58), (102, 163, 58, 30), (29, 59, 164, 100), (59, 31, 101, 164), (164, 101, 5, 98), (100, 164, 98, 0), (0, 103, 165, 48), (103, 46, 104, 165), (165, 104, 36, 105), (48, 165, 105, 9), (5, 52, 166, 106), (52, 11, 108, 166), (166, 108, 37, 107), (106, 166, 107, 47), (42, 126, 167, 130), (126, 40, 125, 167), (167, 125, 17, 82), (130, 167, 82, 21), (29, 59, 168, 136), (59, 31, 137, 168), (168, 137, 34, 138), (136, 168, 138, 32), (46, 110, 169, 104), (110, 47, 107, 169), (169, 107, 37, 109), (104, 169, 109, 36), (43, 127, 170, 129), (127, 41, 124, 170), (170, 124, 40, 126), (129, 170, 126, 42), (2, 64, 171, 111), (64, 9, 105, 171), (171, 105, 36, 114), (111, 171, 114, 33), (35, 115, 172, 112), (115, 37, 108, 172), (172, 108, 11, 67), (112, 172, 67, 4), (20, 62, 173, 128), (62, 16, 123, 173), (173, 123, 41, 127), (128, 173, 127, 43), (33, 114, 174, 113), (114, 36, 109, 174), (174, 109, 37, 115), (113, 174, 115, 35), (38, 118, 175, 116), (118, 39, 117, 175), (175, 117, 15, 70), (116, 175, 70, 13), (44, 131, 176, 135), (131, 38, 116, 176), (176, 116, 13, 88), (135, 176, 88, 24), (45, 132, 177, 134), (132, 39, 118, 177), (177, 118, 38, 131), (134, 177, 131, 44), (25, 72, 178, 133), (72, 15, 117, 178), (178, 117, 39, 132), (133, 178, 132, 45), (4, 81, 179, 112), (81, 20, 128, 179), (179, 128, 43, 120), (112, 179, 120, 35), (35, 120, 180, 113), (120, 43, 129, 180), (180, 129, 42, 119), (113, 180, 119, 33), (33, 119, 181, 111), (119, 42, 130, 181), (181, 130, 21, 73), (111, 181, 73, 2), (16, 89, 182, 123), (89, 25, 133, 182), (182, 133, 45, 122), (123, 182, 122, 41), (41, 122, 183, 124), (122, 45, 134, 183), (183, 134, 44, 121), (124, 183, 121, 40), (40, 121, 184, 125), (121, 44, 135, 184), (184, 135, 24, 56), (125, 184, 56, 17), (32, 139, 185, 136), (139, 46, 103, 185), (185, 103, 0, 100), (136, 185, 100, 29), (31, 101, 186, 137), (101, 5, 106, 186), (186, 106, 47, 140), (137, 186, 140, 34), (34, 140, 187, 138), (140, 47, 110, 187), (187, 110, 46, 139), (138, 187, 139, 32)])
me_plane_001.polygons.foreach_set('use_smooth', [True] * 188)
_uv = me_plane_001.uv_layers.new(name='UVMap')
_uv.uv.foreach_set('vector', [0.0, 0.0, 0.0, 0.5, 0.5, 0.5, 0.5, 0.0, 0.0, 0.5, 0.0, 1.0, 0.5, 1.0, 0.5, 0.5, 0.5, 0.5, 0.5, 1.0, 1.0, 1.0, 1.0, 0.5, 0.5, 0.0, 0.5, 0.5, 1.0, 0.5, 1.0, 0.0, 0.0, 0.0, 0.4786, 0.1528, 0.4787, 0.5, 0.0, 0.5, 0.4786, 0.1528, 0.8242, 0.1667, 0.8309, 0.5, 0.4787, 0.5, 0.4787, 0.5, 0.8309, 0.5, 0.823, 0.8333, 0.4848, 0.8472, 0.0, 0.5, 0.4787, 0.5, 0.4848, 0.8472, 0.0, 1.0, 0.9068, 1.0, 0.5311, 1.0, 0.5198, 1.0, 0.7825, 1.0, 0.5311, 1.0, 0.3644, 1.0, 0.3644, 1.0, 0.5198, 1.0, 0.5198, 1.0, 0.3644, 1.0, 0.3644, 1.0, 0.517, 1.0, 0.7825, 1.0, 0.5198, 1.0, 0.517, 1.0, 0.7712, 1.0, 0.06836, 0.0, 0.4739, 0.0, 0.4794, 0.0, 0.07861, 0.0, 0.4739, 0.0, 0.7227, 0.0, 0.7686, 0.0, 0.4794, 0.0, 0.4794, 0.0, 0.7686, 0.0, 0.7227, 0.0, 0.4739, 0.0, 0.07861, 0.0, 0.4794, 0.0, 0.4739, 0.0, 0.06836, 0.0, 1.0, 0.0, 1.0, 0.5, 0.9763, 0.5, 0.964, 0.1528, 1.0, 0.5, 1.0, 1.0, 0.9624, 0.8472, 0.9763, 0.5, 0.9763, 0.5, 0.9624, 0.8472, 0.823, 0.8333, 0.8309, 0.5, 0.964, 0.1528, 0.9763, 0.5, 0.8309, 0.5, 0.8242, 0.1667, 0.9068, 1.0, 0.9068, 1.0, 0.8786, 1.0, 0.7825, 1.0, 0.9068, 1.0, 0.9068, 1.0, 0.7825, 1.0, 0.8786, 1.0, 0.8786, 1.0, 0.7825, 1.0, 0.7712, 1.0, 0.8729, 1.0, 0.7825, 1.0, 0.8786, 1.0, 0.8729, 1.0, 0.7712, 1.0, 0.09319, 1.0, 0.5025, 1.0, 0.4874, 1.0, 0.0466, 1.0, 0.5025, 1.0, 0.9068, 1.0, 0.8271, 0.9965, 0.4874, 1.0, 0.4874, 1.0, 0.8271, 0.9965, 1.0, 1.0, 0.5, 1.0, 0.0466, 1.0, 0.4874, 1.0, 0.5, 1.0, 0.0, 1.0, 0.9068, 1.0, 0.5308, 1.0, 0.5144, 0.9826, 0.8123, 0.9792, 0.5308, 1.0, 0.3592, 1.0, 0.3204, 0.9965, 0.5144, 0.9826, 0.5144, 0.9826, 0.3204, 0.9965, 0.0, 1.0, 0.4848, 0.8472, 0.8123, 0.9792, 0.5144, 0.9826, 0.4848, 0.8472, 0.823, 0.8333, 0.3644, 1.0, 0.5311, 1.0, 0.5198, 1.0, 0.3644, 1.0, 0.5311, 1.0, 0.9068, 1.0, 0.7825, 1.0, 0.5198, 1.0, 0.5198, 1.0, 0.7825, 1.0, 0.7712, 1.0, 0.517, 1.0, 0.3644, 1.0, 0.5198, 1.0, 0.517, 1.0, 0.3644, 1.0, 0.9068, 1.0, 0.9068, 1.0, 0.9232, 0.9826, 0.8271, 0.9965, 0.9068, 1.0, 0.9068, 1.0, 0.8123, 0.9792, 0.9232, 0.9826, 0.9232, 0.9826, 0.8123, 0.9792, 0.823, 0.8333, 0.9624, 0.8472, 0.8271, 0.9965, 0.9232, 0.9826, 0.9624, 0.8472, 1.0, 1.0, 0.7034, 1.0, 0.5082, 1.0, 0.5126, 1.0, 0.748, 1.0, 0.5082, 1.0, 0.3644, 1.0, 0.3644, 1.0, 0.5126, 1.0, 0.5126, 1.0, 0.3644, 1.0, 0.3644, 1.0, 0.5082, 1.0, 0.748, 1.0, 0.5126, 1.0, 0.5082, 1.0, 0.7034, 1.0, 0.7712, 1.0, 0.517, 1.0, 0.5148, 1.0, 0.7596, 1.0, 0.517, 1.0, 0.3644, 1.0, 0.3644, 1.0, 0.5148, 1.0, 0.5148, 1.0, 0.3644, 1.0, 0.3644, 1.0, 0.5082, 1.0, 0.7596, 1.0, 0.5148, 1.0, 0.5082, 1.0, 0.7034, 1.0, 0.7712, 1.0, 0.8729, 1.0, 0.8572, 1.0, 0.7596, 1.0, 0.8729, 1.0, 0.7712, 1.0, 0.7596, 1.0, 0.8572, 1.0, 0.8572, 1.0, 0.7596, 1.0, 0.7034, 1.0, 0.748, 1.0, 0.7596, 1.0, 0.8572, 1.0, 0.748, 1.0, 0.7034, 1.0, 0.3644, 1.0, 0.517, 1.0, 0.5148, 1.0, 0.3644, 1.0, 0.517, 1.0, 0.7712, 1.0, 0.7596, 1.0, 0.5148, 1.0, 0.5148, 1.0, 0.7596, 1.0, 0.7034, 1.0, 0.5082, 1.0, 0.3644, 1.0, 0.5148, 1.0, 0.5082, 1.0, 0.3644, 1.0, 0.3592, 1.0, 0.5308, 1.0, 0.5337, 1.0, 0.3638, 1.0, 0.5308, 1.0, 0.9068, 1.0, 0.9068, 1.0, 0.5337, 1.0, 0.5337, 1.0, 0.9068, 1.0, 0.9068, 1.0, 0.5311, 1.0, 0.3638, 1.0, 0.5337, 1.0, 0.5311, 1.0, 0.3644, 1.0, 0.9068, 1.0, 0.9068, 1.0, 0.9068, 1.0, 0.9068, 1.0, 0.9068, 1.0, 0.9068, 1.0, 0.9068, 1.0, 0.9068, 1.0, 0.9068, 1.0, 0.9068, 1.0, 0.9068, 1.0, 0.9068, 1.0, 0.9068, 1.0, 0.9068, 1.0, 0.9068, 1.0, 0.9068, 1.0, 0.9068, 1.0, 0.5025, 1.0, 0.5283, 1.0, 0.9068, 1.0, 0.5025, 1.0, 0.09319, 1.0, 0.3418, 1.0, 0.5283, 1.0, 0.5283, 1.0, 0.3418, 1.0, 0.3644, 1.0, 0.5311, 1.0, 0.9068, 1.0, 0.5283, 1.0, 0.5311, 1.0, 0.9068, 1.0, 0.3644, 1.0, 0.517, 1.0, 0.517, 1.0, 0.3644, 1.0, 0.517, 1.0, 0.7712, 1.0, 0.7712, 1.0, 0.517, 1.0, 0.517, 1.0, 0.7712, 1.0, 0.7712, 1.0, 0.517, 1.0, 0.3644, 1.0, 0.517, 1.0, 0.517, 1.0, 0.3644, 1.0, 0.7712, 1.0, 0.8729, 1.0, 0.8729, 1.0, 0.7712, 1.0, 0.8729, 1.0, 0.7712, 1.0, 0.7712, 1.0, 0.8729, 1.0, 0.8729, 1.0, 0.7712, 1.0, 0.7712, 1.0, 0.8729, 1.0, 0.7712, 1.0, 0.8729, 1.0, 0.8729, 1.0, 0.7712, 1.0, 0.7712, 1.0, 0.517, 1.0, 0.517, 1.0, 0.7712, 1.0, 0.517, 1.0, 0.3644, 1.0, 0.3644, 1.0, 0.517, 1.0, 0.517, 1.0, 0.3644, 1.0, 0.3644, 1.0, 0.517, 1.0, 0.7712, 1.0, 0.517, 1.0, 0.517, 1.0, 0.7712, 1.0, 0.7227, 0.0, 0.4739, 0.0, 0.4822, 0.0, 0.8095, 0.003472, 0.4739, 0.0, 0.06836, 0.0, 0.0393, 0.0, 0.4822, 0.0, 0.4822, 0.0, 0.0393, 0.0, 0.0, 0.0, 0.5, 0.0, 0.8095, 0.003472, 0.4822, 0.0, 0.5, 0.0, 1.0, 0.0, 0.06836, 0.0, 0.4739, 0.0, 0.4785, 0.01736, 0.0393, 0.0, 0.4739, 0.0, 0.7227, 0.0, 0.7947, 0.02083, 0.4785, 0.01736, 0.4785, 0.01736, 0.7947, 0.02083, 0.8242, 0.1667, 0.4786, 0.1528, 0.0393, 0.0, 0.4785, 0.01736, 0.4786, 0.1528, 0.0, 0.0, 0.7227, 0.0, 0.7686, 0.0, 0.9086, 0.01736, 0.7947, 0.02083, 0.7686, 0.0, 0.7227, 0.0, 0.8095, 0.003472, 0.9086, 0.01736, 0.9086, 0.01736, 0.8095, 0.003472, 1.0, 0.0, 0.964, 0.1528, 0.7947, 0.02083, 0.9086, 0.01736, 0.964, 0.1528, 0.8242, 0.1667, 0.06836, 0.0, 0.07861, 0.0, 0.04044, 0.0, 0.0393, 0.0, 0.07861, 0.0, 0.06836, 0.0, 0.0393, 0.0, 0.04044, 0.0, 0.04044, 0.0, 0.0393, 0.0, 0.0, 0.0, 0.0, 0.0, 0.0393, 0.0, 0.04044, 0.0, 0.0, 0.0, 0.0, 0.0, 0.0, 0.0, 0.4786, 0.1528, 0.4824, 0.5174, 0.0, 0.5, 0.4786, 0.1528, 0.8242, 0.1667, 0.8458, 0.5174, 0.4824, 0.5174, 0.4824, 0.5174, 0.8458, 0.5174, 1.0, 1.0, 0.5, 1.0, 0.0, 0.5, 0.4824, 0.5174, 0.5, 1.0, 0.0, 1.0, 0.0, 0.0, 0.0, 0.5, 0.5, 0.5, 0.5, 0.0, 0.0, 0.5, 0.0, 1.0, 0.5, 1.0, 0.5, 0.5, 0.5, 0.5, 0.5, 1.0, 1.0, 1.0, 1.0, 0.5, 0.5, 0.0, 0.5, 0.5, 1.0, 0.5, 1.0, 0.0, 0.9068, 1.0, 0.9068, 1.0, 0.5339, 1.0, 0.5311, 1.0, 0.9068, 1.0, 0.9068, 1.0, 0.5311, 1.0, 0.5339, 1.0, 0.5339, 1.0, 0.5311, 1.0, 0.3644, 1.0, 0.3644, 1.0, 0.5311, 1.0, 0.5339, 1.0, 0.3644, 1.0, 0.3644, 1.0, 0.06836, 0.0, 0.07861, 0.0, 0.4794, 0.0, 0.4739, 0.0, 0.07861, 0.0, 0.06836, 0.0, 0.4739, 0.0, 0.4794, 0.0, 0.4794, 0.0, 0.4739, 0.0, 0.7227, 0.0, 0.7686, 0.0, 0.4739, 0.0, 0.4794, 0.0, 0.7686, 0.0, 0.7227, 0.0, 0.8242, 0.1667, 0.964, 0.1528, 0.98, 0.5035, 0.8458, 0.5174, 0.964, 0.1528, 1.0, 0.0, 1.0, 0.5, 0.98, 0.5035, 0.98, 0.5035, 1.0, 0.5, 1.0, 1.0, 0.9804, 0.8611, 0.8458, 0.5174, 0.98, 0.5035, 0.9804, 0.8611, 1.0, 1.0, 0.9068, 1.0, 0.9068, 1.0, 0.9068, 1.0, 0.9068, 1.0, 0.9068, 1.0, 0.9068, 1.0, 0.9068, 1.0, 0.9068, 1.0, 0.9068, 1.0, 0.9068, 1.0, 0.9068, 1.0, 0.9068, 1.0, 0.9068, 1.0, 0.9068, 1.0, 0.9068, 1.0, 0.9068, 1.0, 0.09319, 1.0, 0.0466, 1.0, 0.5, 1.0, 0.5, 1.0, 0.0466, 1.0, 0.0, 1.0, 0.5, 1.0, 0.5, 1.0, 0.5, 1.0, 0.5, 1.0, 1.0, 1.0, 0.9534, 1.0, 0.5, 1.0, 0.5, 1.0, 0.9534, 1.0, 0.9068, 1.0, 0.7816, 1.0, 0.8171, 0.9965, 0.5155, 1.0, 0.5176, 1.0, 0.8171, 0.9965, 1.0, 1.0, 0.5, 1.0, 0.5155, 1.0, 0.5155, 1.0, 0.5, 1.0, 0.0, 1.0, 0.3204, 0.9965, 0.5176, 1.0, 0.5155, 1.0, 0.3204, 0.9965, 0.3592, 1.0, 0.3644, 1.0, 0.3644, 1.0, 0.5339, 1.0, 0.5311, 1.0, 0.3644, 1.0, 0.3644, 1.0, 0.5311, 1.0, 0.5339, 1.0, 0.5339, 1.0, 0.5311, 1.0, 0.9068, 1.0, 0.9068, 1.0, 0.5311, 1.0, 0.5339, 1.0, 0.9068, 1.0, 0.9068, 1.0, 0.9068, 1.0, 0.9534, 1.0, 0.9382, 0.9861, 0.9006, 1.0, 0.9534, 1.0, 1.0, 1.0, 0.9804, 0.8611, 0.9382, 0.9861, 0.9382, 0.9861, 0.9804, 0.8611, 1.0, 1.0, 0.8171, 0.9965, 0.9006, 1.0, 0.9382, 0.9861, 0.8171, 0.9965, 0.7816, 1.0, 0.7034, 1.0, 0.748, 1.0, 0.5126, 1.0, 0.5082, 1.0, 0.748, 1.0, 0.7034, 1.0, 0.5082, 1.0, 0.5126, 1.0, 0.5126, 1.0, 0.5082, 1.0, 0.3644, 1.0, 0.3644, 1.0, 0.5082, 1.0, 0.5126, 1.0, 0.3644, 1.0, 0.3644, 1.0, 0.7712, 1.0, 0.7596, 1.0, 0.5148, 1.0, 0.517, 1.0, 0.7596, 1.0, 0.7034, 1.0, 0.5082, 1.0, 0.5148, 1.0, 0.5148, 1.0, 0.5082, 1.0, 0.3644, 1.0, 0.3644, 1.0, 0.517, 1.0, 0.5148, 1.0, 0.3644, 1.0, 0.3644, 1.0, 0.7712, 1.0, 0.7596, 1.0, 0.8572, 1.0, 0.8729, 1.0, 0.7596, 1.0, 0.7034, 1.0, 0.748, 1.0, 0.8572, 1.0, 0.8572, 1.0, 0.748, 1.0, 0.7034, 1.0, 0.7596, 1.0, 0.8729, 1.0, 0.8572, 1.0, 0.7596, 1.0, 0.7712, 1.0, 0.3644, 1.0, 0.3644, 1.0, 0.5148, 1.0, 0.517, 1.0, 0.3644, 1.0, 0.3644, 1.0, 0.5082, 1.0, 0.5148, 1.0, 0.5148, 1.0, 0.5082, 1.0, 0.7034, 1.0, 0.7596, 1.0, 0.517, 1.0, 0.5148, 1.0, 0.7596, 1.0, 0.7712, 1.0, 0.3592, 1.0, 0.3638, 1.0, 0.5199, 1.0, 0.5176, 1.0, 0.3638, 1.0, 0.3644, 1.0, 0.5311, 1.0, 0.5199, 1.0, 0.5199, 1.0, 0.5311, 1.0, 0.9068, 1.0, 0.7838, 1.0, 0.5176, 1.0, 0.5199, 1.0, 0.7838, 1.0, 0.7816, 1.0, 0.7816, 1.0, 0.7838, 1.0, 0.8829, 1.0, 0.9006, 1.0, 0.7838, 1.0, 0.9068, 1.0, 0.9068, 1.0, 0.8829, 1.0, 0.8829, 1.0, 0.9068, 1.0, 0.9068, 1.0, 0.7941, 1.0, 0.9006, 1.0, 0.8829, 1.0, 0.7941, 1.0, 0.9068, 1.0, 0.9068, 1.0, 0.7941, 1.0, 0.517, 1.0, 0.5, 1.0, 0.7941, 1.0, 0.9068, 1.0, 0.5311, 1.0, 0.517, 1.0, 0.517, 1.0, 0.5311, 1.0, 0.3644, 1.0, 0.3418, 1.0, 0.5, 1.0, 0.517, 1.0, 0.3418, 1.0, 0.09319, 1.0, 0.3644, 1.0, 0.3644, 1.0, 0.5198, 1.0, 0.5311, 1.0, 0.3644, 1.0, 0.3644, 1.0, 0.517, 1.0, 0.5198, 1.0, 0.5198, 1.0, 0.517, 1.0, 0.7712, 1.0, 0.7825, 1.0, 0.5311, 1.0, 0.5198, 1.0, 0.7825, 1.0, 0.9068, 1.0, 0.9068, 1.0, 0.7825, 1.0, 0.8786, 1.0, 0.9068, 1.0, 0.7825, 1.0, 0.7712, 1.0, 0.8729, 1.0, 0.8786, 1.0, 0.8786, 1.0, 0.8729, 1.0, 0.7712, 1.0, 0.7825, 1.0, 0.9068, 1.0, 0.8786, 1.0, 0.7825, 1.0, 0.9068, 1.0, 0.9068, 1.0, 0.7825, 1.0, 0.5198, 1.0, 0.5311, 1.0, 0.7825, 1.0, 0.7712, 1.0, 0.517, 1.0, 0.5198, 1.0, 0.5198, 1.0, 0.517, 1.0, 0.3644, 1.0, 0.3644, 1.0, 0.5311, 1.0, 0.5198, 1.0, 0.3644, 1.0, 0.3644, 1.0, 0.7227, 0.0, 0.7947, 0.02083, 0.4785, 0.01736, 0.4739, 0.0, 0.7947, 0.02083, 0.8242, 0.1667, 0.4786, 0.1528, 0.4785, 0.01736, 0.4785, 0.01736, 0.4786, 0.1528, 0.0, 0.0, 0.0393, 0.0, 0.4739, 0.0, 0.4785, 0.01736, 0.0393, 0.0, 0.06836, 0.0, 0.06836, 0.0, 0.0393, 0.0, 0.4822, 0.0, 0.4739, 0.0, 0.0393, 0.0, 0.0, 0.0, 0.5, 0.0, 0.4822, 0.0, 0.4822, 0.0, 0.5, 0.0, 1.0, 0.0, 0.8095, 0.003472, 0.4739, 0.0, 0.4822, 0.0, 0.8095, 0.003472, 0.7227, 0.0, 0.7227, 0.0, 0.8095, 0.003472, 0.9086, 0.01736, 0.7686, 0.0, 0.8095, 0.003472, 1.0, 0.0, 0.964, 0.1528, 0.9086, 0.01736, 0.9086, 0.01736, 0.964, 0.1528, 0.8242, 0.1667, 0.7947, 0.02083, 0.7686, 0.0, 0.9086, 0.01736, 0.7947, 0.02083, 0.7227, 0.0])
me_plane_001.materials.append(mat_emblem)
me_plane_001.update()
me_nurbspath_001 = bpy.data.meshes.new('NurbsPath.001')
me_nurbspath_001.from_pydata([(-1.612, -0.1176, -3.007), (0.03718, -0.08717, 3.356), (-1.641, 0.0625, -3.006), (0.0517, 0.1463, 3.379), (-0.689, -0.1176, -3.023), (0.959, -0.1439, 3.35), (-0.6845, 0.1088, -3.023), (0.9755, 0.0852, 3.373), (-1.641, 0.0618, -3.006), (-1.65, 0.002528, -3.006), (-1.651, 9.313e-10, -3.006), (-1.641, -0.0618, -3.006), (-1.641, -0.0618, -3.006), (-1.072, -0.06813, -1.569), (-0.8998, -0.1176, -0.5351), (-1.044, -0.1618, 0.3971), (-0.7597, -0.1618, 1.305), (-0.2631, -0.1176, 2.156), (0.03718, -0.08717, 3.356), (0.01227, -0.03005, 3.362), (0.006315, 0.03193, 3.368), (0.01426, 0.06745, 3.372), (0.0199, 0.09271, 3.374), (-0.267, 0.1095, 2.158), (-0.7776, 0.1415, 1.314), (-1.045, 0.1609, 0.3972), (-0.8998, 0.1176, -0.5351), (-1.143, 0.0618, -1.568), (-0.7332, 0.1618, -3.022), (-0.8997, 0.2, -3.019), (-1.208, 0.2, -3.014), (-1.497, 0.1927, -3.009), (-1.612, 0.1176, -3.007), (0.09893, 0.1877, 3.384), (0.294, 0.2136, 3.386), (0.5636, 0.197, 3.384), (0.8171, 0.1814, 3.383), (0.9402, 0.1271, 3.377), (0.9653, 0.1618, 2.551), (0.3545, 0.1176, 1.456), (-0.0464, 0.06559, 0.1272), (0.1649, 0.1202, -1.173), (-0.3109, 0.1618, -2.372), (-0.6681, -0.07647, -3.023), (-0.6606, -0.0618, -3.023), (-0.6508, 9.313e-10, -3.023), (-0.654, 0.0202, -3.023), (-0.6606, 0.0618, -3.023), (0.9985, 0.03251, 3.368), (1.002, -0.007501, 3.364), (1.004, -0.02947, 3.361), (0.9908, -0.09025, 3.355), (0.9799, -0.1087, 3.353), (0.9343, -0.1766, 2.557), (0.3545, -0.1176, 1.456), (-0.07628, -0.1176, 0.1306), (0.1219, -0.1585, -1.174), (-0.3321, -0.1732, -2.365), (-1.582, -0.1477, -3.007), (-1.485, -0.1945, -3.009), (-1.208, -0.2, -3.014), (-0.8997, -0.2, -3.019), (-0.7332, -0.1618, -3.022), (0.9121, -0.1851, 3.346), (0.7924, -0.2158, 3.343), (0.5389, -0.2002, 3.345), (0.2693, -0.1836, 3.346), (0.1088, -0.1516, 3.35), (0.9735, 0.08962, 3.373), (0.9985, 0.03251, 3.368), (0.9991, -0.05304, 3.359), (0.9706, -0.1243, 3.352), (0.9429, -0.1581, 3.349), (0.833, 0.1765, 3.382), (0.8257, 0.06018, 3.37), (0.8185, -0.05615, 3.359), (0.8113, -0.1725, 3.347), (0.797, -0.2154, 3.343), (0.5634, 0.1931, 3.384), (0.5561, 0.07676, 3.372), (0.5489, -0.03956, 3.361), (0.5417, -0.1559, 3.349), (0.5389, -0.2002, 3.345), (0.2938, 0.2097, 3.386), (0.2865, 0.09335, 3.374), (0.2793, -0.02297, 3.362), (0.2721, -0.1393, 3.351), (0.2693, -0.1836, 3.346), (0.07608, 0.1678, 3.382), (0.02671, 0.1042, 3.375), (0.009992, -0.006357, 3.364), (0.03967, -0.08998, 3.356), (0.07861, -0.1338, 3.351), (-1.624, 0.09418, -3.006), (-1.643, 0.05015, -3.006), (-1.649, -0.01047, -3.006), (-1.641, -0.0619, -3.006), (-1.612, -0.1176, -3.007), (-1.513, 0.19, -3.008), (-1.516, 0.0789, -3.008), (-1.516, -0.03823, -3.008), (-1.516, -0.1553, -3.008), (-1.503, -0.1917, -3.009), (-1.208, 0.196, -3.014), (-1.208, 0.0789, -3.014), (-1.208, -0.03823, -3.014), (-1.208, -0.1553, -3.014), (-1.208, -0.2, -3.014), (-0.8997, 0.196, -3.019), (-0.8997, 0.0789, -3.019), (-0.8997, -0.03823, -3.019), (-0.8997, -0.1553, -3.019), (-0.8997, -0.2, -3.019), (-0.689, 0.1176, -3.023), (-0.6606, 0.0618, -3.023), (-0.6553, -0.02814, -3.023), (-0.6842, -0.1082, -3.023), (-0.7177, -0.1463, -3.022), (-0.4734, -0.2, -2.253), (-0.719, -0.2, -2.107), (-0.9411, -0.2, -1.966), (-1.037, -0.1618, -1.846), (-1.062, -0.1176, -1.717), (0.05294, -0.1902, -1.067), (-0.1775, -0.2, -0.9627), (-0.4571, -0.2, -0.8594), (-0.7065, -0.2, -0.7548), (-0.8447, -0.1618, -0.6465), (-0.08188, -0.1259, 0.1587), (-0.1814, -0.1902, 0.1974), (-0.3569, -0.2, 0.2446), (-0.6432, -0.2, 0.3041), (-0.9154, -0.2, 0.3616), (0.2468, -0.1642, 1.378), (0.08567, -0.2, 1.334), (-0.1655, -0.2, 1.348), (-0.4201, -0.2, 1.363), (-0.6472, -0.1927, 1.364), (0.7683, -0.2, 2.505), (0.4862, -0.2, 2.477), (0.2042, -0.2, 2.449), (0.000364, -0.1902, 2.388), (-0.1374, -0.1561, 2.278), (-0.2855, 0.135, -2.38), (-0.2457, 0.06921, -2.394), (-0.2384, -0.03644, -2.397), (-0.269, -0.1176, -2.386), (-0.3109, -0.1618, -2.372), (0.1763, 0.1029, -1.173), (0.2013, 0.05347, -1.172), (0.2083, -0.01379, -1.172), (0.1948, -0.0706, -1.173), (0.1679, -0.1176, -1.173), (-0.04422, 0.0618, 0.127), (-0.03383, 0.003709, 0.1258), (-0.03317, 3.26e-08, 0.1257), (-0.04422, -0.0618, 0.127), (-0.04422, -0.0618, 0.127), (0.378, 0.06291, 1.442), (0.3816, 0.0382, 1.439), (0.3867, 4.472e-08, 1.436), (0.3785, -0.0618, 1.441), (0.3545, -0.1176, 1.456), (0.9895, 0.1391, 2.546), (1.037, 0.07256, 2.536), (1.047, -0.03773, 2.534), (1.011, -0.1188, 2.542), (0.9653, -0.1618, 2.551), (-1.065, 0.1123, -1.717), (-1.049, 0.1495, -1.843), (-0.9472, 0.199, -1.964), (-0.719, 0.2, -2.107), (-0.4734, 0.2, -2.253), (-0.8455, 0.161, -0.6466), (-0.7164, 0.1986, -0.7552), (-0.4571, 0.2, -0.8594), (-0.1775, 0.2, -0.9627), (0.05294, 0.1902, -1.067), (-0.9154, 0.2, 0.3616), (-0.6432, 0.2, 0.3041), (-0.3569, 0.2, 0.2446), (-0.1495, 0.1758, 0.1938), (-0.07242, 0.1176, 0.1577), (-0.6576, 0.1909, 1.37), (-0.4201, 0.2, 1.363), (-0.1655, 0.2, 1.348), (0.08567, 0.2, 1.334), (0.2508, 0.1618, 1.376), (-0.1738, 0.1178, 2.297), (-0.01228, 0.1837, 2.394), (0.2042, 0.2, 2.449), (0.4862, 0.2, 2.477), (0.7683, 0.2, 2.505), (-1.076, -0.0618, -1.568), (-1.144, -0.05607, -1.568), (-1.154, -4.4e-08, -1.567), (-1.154, -4.4e-08, -1.567), (-1.143, 0.0618, -1.568), (-0.911, -0.09785, -0.5355), (-0.9317, -0.0618, -0.5363), (-0.9427, -3.236e-08, -0.5367), (-0.9376, 0.02836, -0.5365), (-0.9317, 0.0618, -0.5363), (-1.068, -0.1406, 0.4007), (-1.102, -0.1035, 0.4059), (-1.132, -0.02637, 0.4105), (-1.126, 0.0618, 0.4095), (-1.094, 0.1176, 0.4047), (-0.7956, -0.1212, 1.323), (-0.8122, -0.08781, 1.332), (-0.8297, -0.02037, 1.341), (-0.8241, 0.06005, 1.339), (-0.7988, 0.1176, 1.325), (-0.2824, -0.07717, 2.167), (-0.2897, -0.0618, 2.171), (-0.2989, -3.725e-08, 2.176), (-0.2959, 0.02047, 2.174), (-0.2897, 0.0618, 2.171)], [], [(217, 22, 3, 23), (192, 37, 7, 38), (167, 52, 5, 53), (142, 67, 1, 17), (117, 43, 4, 62), (92, 18, 1, 67), (52, 72, 63, 5), (72, 77, 64, 63), (77, 82, 65, 64), (82, 87, 66, 65), (87, 92, 67, 66), (7, 37, 68, 48), (48, 68, 69, 49), (49, 69, 70, 50), (50, 70, 71, 51), (51, 71, 72, 52), (37, 36, 73, 68), (68, 73, 74, 69), (69, 74, 75, 70), (70, 75, 76, 71), (71, 76, 77, 72), (36, 35, 78, 73), (73, 78, 79, 74), (74, 79, 80, 75), (75, 80, 81, 76), (76, 81, 82, 77), (35, 34, 83, 78), (78, 83, 84, 79), (79, 84, 85, 80), (80, 85, 86, 81), (81, 86, 87, 82), (34, 33, 88, 83), (83, 88, 89, 84), (84, 89, 90, 85), (85, 90, 91, 86), (86, 91, 92, 87), (33, 3, 22, 88), (88, 22, 21, 89), (89, 21, 20, 90), (90, 20, 19, 91), (91, 19, 18, 92), (12, 97, 58, 0), (97, 102, 59, 58), (102, 107, 60, 59), (107, 112, 61, 60), (112, 117, 62, 61), (2, 32, 93, 8), (8, 93, 94, 9), (9, 94, 95, 10), (10, 95, 96, 11), (11, 96, 97, 12), (32, 31, 98, 93), (93, 98, 99, 94), (94, 99, 100, 95), (95, 100, 101, 96), (96, 101, 102, 97), (31, 30, 103, 98), (98, 103, 104, 99), (99, 104, 105, 100), (100, 105, 106, 101), (101, 106, 107, 102), (30, 29, 108, 103), (103, 108, 109, 104), (104, 109, 110, 105), (105, 110, 111, 106), (106, 111, 112, 107), (29, 28, 113, 108), (108, 113, 114, 109), (109, 114, 115, 110), (110, 115, 116, 111), (111, 116, 117, 112), (28, 6, 47, 113), (113, 47, 46, 114), (114, 46, 45, 115), (115, 45, 44, 116), (116, 44, 43, 117), (58, 122, 13, 0), (122, 127, 14, 13), (127, 132, 15, 14), (132, 137, 16, 15), (137, 142, 17, 16), (4, 57, 118, 62), (62, 118, 119, 61), (61, 119, 120, 60), (60, 120, 121, 59), (59, 121, 122, 58), (57, 56, 123, 118), (118, 123, 124, 119), (119, 124, 125, 120), (120, 125, 126, 121), (121, 126, 127, 122), (56, 55, 128, 123), (123, 128, 129, 124), (124, 129, 130, 125), (125, 130, 131, 126), (126, 131, 132, 127), (55, 54, 133, 128), (128, 133, 134, 129), (129, 134, 135, 130), (130, 135, 136, 131), (131, 136, 137, 132), (54, 53, 138, 133), (133, 138, 139, 134), (134, 139, 140, 135), (135, 140, 141, 136), (136, 141, 142, 137), (53, 5, 63, 138), (138, 63, 64, 139), (139, 64, 65, 140), (140, 65, 66, 141), (141, 66, 67, 142), (43, 147, 57, 4), (147, 152, 56, 57), (152, 157, 55, 56), (157, 162, 54, 55), (162, 167, 53, 54), (6, 42, 143, 47), (47, 143, 144, 46), (46, 144, 145, 45), (45, 145, 146, 44), (44, 146, 147, 43), (42, 41, 148, 143), (143, 148, 149, 144), (144, 149, 150, 145), (145, 150, 151, 146), (146, 151, 152, 147), (41, 40, 153, 148), (148, 153, 154, 149), (149, 154, 155, 150), (150, 155, 156, 151), (151, 156, 157, 152), (40, 39, 158, 153), (153, 158, 159, 154), (154, 159, 160, 155), (155, 160, 161, 156), (156, 161, 162, 157), (39, 38, 163, 158), (158, 163, 164, 159), (159, 164, 165, 160), (160, 165, 166, 161), (161, 166, 167, 162), (38, 7, 48, 163), (163, 48, 49, 164), (164, 49, 50, 165), (165, 50, 51, 166), (166, 51, 52, 167), (28, 172, 42, 6), (172, 177, 41, 42), (177, 182, 40, 41), (182, 187, 39, 40), (187, 192, 38, 39), (2, 27, 168, 32), (32, 168, 169, 31), (31, 169, 170, 30), (30, 170, 171, 29), (29, 171, 172, 28), (27, 26, 173, 168), (168, 173, 174, 169), (169, 174, 175, 170), (170, 175, 176, 171), (171, 176, 177, 172), (26, 25, 178, 173), (173, 178, 179, 174), (174, 179, 180, 175), (175, 180, 181, 176), (176, 181, 182, 177), (25, 24, 183, 178), (178, 183, 184, 179), (179, 184, 185, 180), (180, 185, 186, 181), (181, 186, 187, 182), (24, 23, 188, 183), (183, 188, 189, 184), (184, 189, 190, 185), (185, 190, 191, 186), (186, 191, 192, 187), (23, 3, 33, 188), (188, 33, 34, 189), (189, 34, 35, 190), (190, 35, 36, 191), (191, 36, 37, 192), (8, 197, 27, 2), (197, 202, 26, 27), (202, 207, 25, 26), (207, 212, 24, 25), (212, 217, 23, 24), (0, 13, 193, 12), (12, 193, 194, 11), (11, 194, 195, 10), (10, 195, 196, 9), (9, 196, 197, 8), (13, 14, 198, 193), (193, 198, 199, 194), (194, 199, 200, 195), (195, 200, 201, 196), (196, 201, 202, 197), (14, 15, 203, 198), (198, 203, 204, 199), (199, 204, 205, 200), (200, 205, 206, 201), (201, 206, 207, 202), (15, 16, 208, 203), (203, 208, 209, 204), (204, 209, 210, 205), (205, 210, 211, 206), (206, 211, 212, 207), (16, 17, 213, 208), (208, 213, 214, 209), (209, 214, 215, 210), (210, 215, 216, 211), (211, 216, 217, 212), (17, 1, 18, 213), (213, 18, 19, 214), (214, 19, 20, 215), (215, 20, 21, 216), (216, 21, 22, 217)])
me_nurbspath_001.polygons.foreach_set('use_smooth', [True] * 216)
_uv = me_nurbspath_001.uv_layers.new(name='UVMap')
_uv.uv.foreach_set('vector', [0.5833, 0.2083, 0.625, 0.2083, 0.625, 0.25, 0.5833, 0.25, 0.5833, 0.4583, 0.625, 0.4583, 0.625, 0.5, 0.5833, 0.5, 0.5833, 0.7083, 0.625, 0.7083, 0.625, 0.75, 0.5833, 0.75, 0.5833, 0.9583, 0.625, 0.9583, 0.625, 1.0, 0.5833, 1.0, 0.3333, 0.7083, 0.375, 0.7083, 0.375, 0.75, 0.3333, 0.75, 0.8333, 0.7083, 0.875, 0.7083, 0.875, 0.75, 0.8333, 0.75, 0.625, 0.7083, 0.6667, 0.7083, 0.6667, 0.75, 0.625, 0.75, 0.6667, 0.7083, 0.7083, 0.7083, 0.7083, 0.75, 0.6667, 0.75, 0.7083, 0.7083, 0.75, 0.7083, 0.75, 0.75, 0.7083, 0.75, 0.75, 0.7083, 0.7917, 0.7083, 0.7917, 0.75, 0.75, 0.75, 0.7917, 0.7083, 0.8333, 0.7083, 0.8333, 0.75, 0.7917, 0.75, 0.625, 0.5, 0.6667, 0.5, 0.6667, 0.5417, 0.625, 0.5417, 0.625, 0.5417, 0.6667, 0.5417, 0.6667, 0.5833, 0.625, 0.5833, 0.625, 0.5833, 0.6667, 0.5833, 0.6667, 0.625, 0.625, 0.625, 0.625, 0.625, 0.6667, 0.625, 0.6667, 0.6667, 0.625, 0.6667, 0.625, 0.6667, 0.6667, 0.6667, 0.6667, 0.7083, 0.625, 0.7083, 0.6667, 0.5, 0.7083, 0.5, 0.7083, 0.5417, 0.6667, 0.5417, 0.6667, 0.5417, 0.7083, 0.5417, 0.7083, 0.5833, 0.6667, 0.5833, 0.6667, 0.5833, 0.7083, 0.5833, 0.7083, 0.625, 0.6667, 0.625, 0.6667, 0.625, 0.7083, 0.625, 0.7083, 0.6667, 0.6667, 0.6667, 0.6667, 0.6667, 0.7083, 0.6667, 0.7083, 0.7083, 0.6667, 0.7083, 0.7083, 0.5, 0.75, 0.5, 0.75, 0.5417, 0.7083, 0.5417, 0.7083, 0.5417, 0.75, 0.5417, 0.75, 0.5833, 0.7083, 0.5833, 0.7083, 0.5833, 0.75, 0.5833, 0.75, 0.625, 0.7083, 0.625, 0.7083, 0.625, 0.75, 0.625, 0.75, 0.6667, 0.7083, 0.6667, 0.7083, 0.6667, 0.75, 0.6667, 0.75, 0.7083, 0.7083, 0.7083, 0.75, 0.5, 0.7917, 0.5, 0.7917, 0.5417, 0.75, 0.5417, 0.75, 0.5417, 0.7917, 0.5417, 0.7917, 0.5833, 0.75, 0.5833, 0.75, 0.5833, 0.7917, 0.5833, 0.7917, 0.625, 0.75, 0.625, 0.75, 0.625, 0.7917, 0.625, 0.7917, 0.6667, 0.75, 0.6667, 0.75, 0.6667, 0.7917, 0.6667, 0.7917, 0.7083, 0.75, 0.7083, 0.7917, 0.5, 0.8333, 0.5, 0.8333, 0.5417, 0.7917, 0.5417, 0.7917, 0.5417, 0.8333, 0.5417, 0.8333, 0.5833, 0.7917, 0.5833, 0.7917, 0.5833, 0.8333, 0.5833, 0.8333, 0.625, 0.7917, 0.625, 0.7917, 0.625, 0.8333, 0.625, 0.8333, 0.6667, 0.7917, 0.6667, 0.7917, 0.6667, 0.8333, 0.6667, 0.8333, 0.7083, 0.7917, 0.7083, 0.8333, 0.5, 0.875, 0.5, 0.875, 0.5417, 0.8333, 0.5417, 0.8333, 0.5417, 0.875, 0.5417, 0.875, 0.5833, 0.8333, 0.5833, 0.8333, 0.5833, 0.875, 0.5833, 0.875, 0.625, 0.8333, 0.625, 0.8333, 0.625, 0.875, 0.625, 0.875, 0.6667, 0.8333, 0.6667, 0.8333, 0.6667, 0.875, 0.6667, 0.875, 0.7083, 0.8333, 0.7083, 0.125, 0.7083, 0.1667, 0.7083, 0.1667, 0.75, 0.125, 0.75, 0.1667, 0.7083, 0.2083, 0.7083, 0.2083, 0.75, 0.1667, 0.75, 0.2083, 0.7083, 0.25, 0.7083, 0.25, 0.75, 0.2083, 0.75, 0.25, 0.7083, 0.2917, 0.7083, 0.2917, 0.75, 0.25, 0.75, 0.2917, 0.7083, 0.3333, 0.7083, 0.3333, 0.75, 0.2917, 0.75, 0.125, 0.5, 0.1667, 0.5, 0.1667, 0.5417, 0.125, 0.5417, 0.125, 0.5417, 0.1667, 0.5417, 0.1667, 0.5833, 0.125, 0.5833, 0.125, 0.5833, 0.1667, 0.5833, 0.1667, 0.625, 0.125, 0.625, 0.125, 0.625, 0.1667, 0.625, 0.1667, 0.6667, 0.125, 0.6667, 0.125, 0.6667, 0.1667, 0.6667, 0.1667, 0.7083, 0.125, 0.7083, 0.1667, 0.5, 0.2083, 0.5, 0.2083, 0.5417, 0.1667, 0.5417, 0.1667, 0.5417, 0.2083, 0.5417, 0.2083, 0.5833, 0.1667, 0.5833, 0.1667, 0.5833, 0.2083, 0.5833, 0.2083, 0.625, 0.1667, 0.625, 0.1667, 0.625, 0.2083, 0.625, 0.2083, 0.6667, 0.1667, 0.6667, 0.1667, 0.6667, 0.2083, 0.6667, 0.2083, 0.7083, 0.1667, 0.7083, 0.2083, 0.5, 0.25, 0.5, 0.25, 0.5417, 0.2083, 0.5417, 0.2083, 0.5417, 0.25, 0.5417, 0.25, 0.5833, 0.2083, 0.5833, 0.2083, 0.5833, 0.25, 0.5833, 0.25, 0.625, 0.2083, 0.625, 0.2083, 0.625, 0.25, 0.625, 0.25, 0.6667, 0.2083, 0.6667, 0.2083, 0.6667, 0.25, 0.6667, 0.25, 0.7083, 0.2083, 0.7083, 0.25, 0.5, 0.2917, 0.5, 0.2917, 0.5417, 0.25, 0.5417, 0.25, 0.5417, 0.2917, 0.5417, 0.2917, 0.5833, 0.25, 0.5833, 0.25, 0.5833, 0.2917, 0.5833, 0.2917, 0.625, 0.25, 0.625, 0.25, 0.625, 0.2917, 0.625, 0.2917, 0.6667, 0.25, 0.6667, 0.25, 0.6667, 0.2917, 0.6667, 0.2917, 0.7083, 0.25, 0.7083, 0.2917, 0.5, 0.3333, 0.5, 0.3333, 0.5417, 0.2917, 0.5417, 0.2917, 0.5417, 0.3333, 0.5417, 0.3333, 0.5833, 0.2917, 0.5833, 0.2917, 0.5833, 0.3333, 0.5833, 0.3333, 0.625, 0.2917, 0.625, 0.2917, 0.625, 0.3333, 0.625, 0.3333, 0.6667, 0.2917, 0.6667, 0.2917, 0.6667, 0.3333, 0.6667, 0.3333, 0.7083, 0.2917, 0.7083, 0.3333, 0.5, 0.375, 0.5, 0.375, 0.5417, 0.3333, 0.5417, 0.3333, 0.5417, 0.375, 0.5417, 0.375, 0.5833, 0.3333, 0.5833, 0.3333, 0.5833, 0.375, 0.5833, 0.375, 0.625, 0.3333, 0.625, 0.3333, 0.625, 0.375, 0.625, 0.375, 0.6667, 0.3333, 0.6667, 0.3333, 0.6667, 0.375, 0.6667, 0.375, 0.7083, 0.3333, 0.7083, 0.375, 0.9583, 0.4167, 0.9583, 0.4167, 1.0, 0.375, 1.0, 0.4167, 0.9583, 0.4583, 0.9583, 0.4583, 1.0, 0.4167, 1.0, 0.4583, 0.9583, 0.5, 0.9583, 0.5, 1.0, 0.4583, 1.0, 0.5, 0.9583, 0.5417, 0.9583, 0.5417, 1.0, 0.5, 1.0, 0.5417, 0.9583, 0.5833, 0.9583, 0.5833, 1.0, 0.5417, 1.0, 0.375, 0.75, 0.4167, 0.75, 0.4167, 0.7917, 0.375, 0.7917, 0.375, 0.7917, 0.4167, 0.7917, 0.4167, 0.8333, 0.375, 0.8333, 0.375, 0.8333, 0.4167, 0.8333, 0.4167, 0.875, 0.375, 0.875, 0.375, 0.875, 0.4167, 0.875, 0.4167, 0.9167, 0.375, 0.9167, 0.375, 0.9167, 0.4167, 0.9167, 0.4167, 0.9583, 0.375, 0.9583, 0.4167, 0.75, 0.4583, 0.75, 0.4583, 0.7917, 0.4167, 0.7917, 0.4167, 0.7917, 0.4583, 0.7917, 0.4583, 0.8333, 0.4167, 0.8333, 0.4167, 0.8333, 0.4583, 0.8333, 0.4583, 0.875, 0.4167, 0.875, 0.4167, 0.875, 0.4583, 0.875, 0.4583, 0.9167, 0.4167, 0.9167, 0.4167, 0.9167, 0.4583, 0.9167, 0.4583, 0.9583, 0.4167, 0.9583, 0.4583, 0.75, 0.5, 0.75, 0.5, 0.7917, 0.4583, 0.7917, 0.4583, 0.7917, 0.5, 0.7917, 0.5, 0.8333, 0.4583, 0.8333, 0.4583, 0.8333, 0.5, 0.8333, 0.5, 0.875, 0.4583, 0.875, 0.4583, 0.875, 0.5, 0.875, 0.5, 0.9167, 0.4583, 0.9167, 0.4583, 0.9167, 0.5, 0.9167, 0.5, 0.9583, 0.4583, 0.9583, 0.5, 0.75, 0.5417, 0.75, 0.5417, 0.7917, 0.5, 0.7917, 0.5, 0.7917, 0.5417, 0.7917, 0.5417, 0.8333, 0.5, 0.8333, 0.5, 0.8333, 0.5417, 0.8333, 0.5417, 0.875, 0.5, 0.875, 0.5, 0.875, 0.5417, 0.875, 0.5417, 0.9167, 0.5, 0.9167, 0.5, 0.9167, 0.5417, 0.9167, 0.5417, 0.9583, 0.5, 0.9583, 0.5417, 0.75, 0.5833, 0.75, 0.5833, 0.7917, 0.5417, 0.7917, 0.5417, 0.7917, 0.5833, 0.7917, 0.5833, 0.8333, 0.5417, 0.8333, 0.5417, 0.8333, 0.5833, 0.8333, 0.5833, 0.875, 0.5417, 0.875, 0.5417, 0.875, 0.5833, 0.875, 0.5833, 0.9167, 0.5417, 0.9167, 0.5417, 0.9167, 0.5833, 0.9167, 0.5833, 0.9583, 0.5417, 0.9583, 0.5833, 0.75, 0.625, 0.75, 0.625, 0.7917, 0.5833, 0.7917, 0.5833, 0.7917, 0.625, 0.7917, 0.625, 0.8333, 0.5833, 0.8333, 0.5833, 0.8333, 0.625, 0.8333, 0.625, 0.875, 0.5833, 0.875, 0.5833, 0.875, 0.625, 0.875, 0.625, 0.9167, 0.5833, 0.9167, 0.5833, 0.9167, 0.625, 0.9167, 0.625, 0.9583, 0.5833, 0.9583, 0.375, 0.7083, 0.4167, 0.7083, 0.4167, 0.75, 0.375, 0.75, 0.4167, 0.7083, 0.4583, 0.7083, 0.4583, 0.75, 0.4167, 0.75, 0.4583, 0.7083, 0.5, 0.7083, 0.5, 0.75, 0.4583, 0.75, 0.5, 0.7083, 0.5417, 0.7083, 0.5417, 0.75, 0.5, 0.75, 0.5417, 0.7083, 0.5833, 0.7083, 0.5833, 0.75, 0.5417, 0.75, 0.375, 0.5, 0.4167, 0.5, 0.4167, 0.5417, 0.375, 0.5417, 0.375, 0.5417, 0.4167, 0.5417, 0.4167, 0.5833, 0.375, 0.5833, 0.375, 0.5833, 0.4167, 0.5833, 0.4167, 0.625, 0.375, 0.625, 0.375, 0.625, 0.4167, 0.625, 0.4167, 0.6667, 0.375, 0.6667, 0.375, 0.6667, 0.4167, 0.6667, 0.4167, 0.7083, 0.375, 0.7083, 0.4167, 0.5, 0.4583, 0.5, 0.4583, 0.5417, 0.4167, 0.5417, 0.4167, 0.5417, 0.4583, 0.5417, 0.4583, 0.5833, 0.4167, 0.5833, 0.4167, 0.5833, 0.4583, 0.5833, 0.4583, 0.625, 0.4167, 0.625, 0.4167, 0.625, 0.4583, 0.625, 0.4583, 0.6667, 0.4167, 0.6667, 0.4167, 0.6667, 0.4583, 0.6667, 0.4583, 0.7083, 0.4167, 0.7083, 0.4583, 0.5, 0.5, 0.5, 0.5, 0.5417, 0.4583, 0.5417, 0.4583, 0.5417, 0.5, 0.5417, 0.5, 0.5833, 0.4583, 0.5833, 0.4583, 0.5833, 0.5, 0.5833, 0.5, 0.625, 0.4583, 0.625, 0.4583, 0.625, 0.5, 0.625, 0.5, 0.6667, 0.4583, 0.6667, 0.4583, 0.6667, 0.5, 0.6667, 0.5, 0.7083, 0.4583, 0.7083, 0.5, 0.5, 0.5417, 0.5, 0.5417, 0.5417, 0.5, 0.5417, 0.5, 0.5417, 0.5417, 0.5417, 0.5417, 0.5833, 0.5, 0.5833, 0.5, 0.5833, 0.5417, 0.5833, 0.5417, 0.625, 0.5, 0.625, 0.5, 0.625, 0.5417, 0.625, 0.5417, 0.6667, 0.5, 0.6667, 0.5, 0.6667, 0.5417, 0.6667, 0.5417, 0.7083, 0.5, 0.7083, 0.5417, 0.5, 0.5833, 0.5, 0.5833, 0.5417, 0.5417, 0.5417, 0.5417, 0.5417, 0.5833, 0.5417, 0.5833, 0.5833, 0.5417, 0.5833, 0.5417, 0.5833, 0.5833, 0.5833, 0.5833, 0.625, 0.5417, 0.625, 0.5417, 0.625, 0.5833, 0.625, 0.5833, 0.6667, 0.5417, 0.6667, 0.5417, 0.6667, 0.5833, 0.6667, 0.5833, 0.7083, 0.5417, 0.7083, 0.5833, 0.5, 0.625, 0.5, 0.625, 0.5417, 0.5833, 0.5417, 0.5833, 0.5417, 0.625, 0.5417, 0.625, 0.5833, 0.5833, 0.5833, 0.5833, 0.5833, 0.625, 0.5833, 0.625, 0.625, 0.5833, 0.625, 0.5833, 0.625, 0.625, 0.625, 0.625, 0.6667, 0.5833, 0.6667, 0.5833, 0.6667, 0.625, 0.6667, 0.625, 0.7083, 0.5833, 0.7083, 0.375, 0.4583, 0.4167, 0.4583, 0.4167, 0.5, 0.375, 0.5, 0.4167, 0.4583, 0.4583, 0.4583, 0.4583, 0.5, 0.4167, 0.5, 0.4583, 0.4583, 0.5, 0.4583, 0.5, 0.5, 0.4583, 0.5, 0.5, 0.4583, 0.5417, 0.4583, 0.5417, 0.5, 0.5, 0.5, 0.5417, 0.4583, 0.5833, 0.4583, 0.5833, 0.5, 0.5417, 0.5, 0.375, 0.25, 0.4167, 0.25, 0.4167, 0.2917, 0.375, 0.2917, 0.375, 0.2917, 0.4167, 0.2917, 0.4167, 0.3333, 0.375, 0.3333, 0.375, 0.3333, 0.4167, 0.3333, 0.4167, 0.375, 0.375, 0.375, 0.375, 0.375, 0.4167, 0.375, 0.4167, 0.4167, 0.375, 0.4167, 0.375, 0.4167, 0.4167, 0.4167, 0.4167, 0.4583, 0.375, 0.4583, 0.4167, 0.25, 0.4583, 0.25, 0.4583, 0.2917, 0.4167, 0.2917, 0.4167, 0.2917, 0.4583, 0.2917, 0.4583, 0.3333, 0.4167, 0.3333, 0.4167, 0.3333, 0.4583, 0.3333, 0.4583, 0.375, 0.4167, 0.375, 0.4167, 0.375, 0.4583, 0.375, 0.4583, 0.4167, 0.4167, 0.4167, 0.4167, 0.4167, 0.4583, 0.4167, 0.4583, 0.4583, 0.4167, 0.4583, 0.4583, 0.25, 0.5, 0.25, 0.5, 0.2917, 0.4583, 0.2917, 0.4583, 0.2917, 0.5, 0.2917, 0.5, 0.3333, 0.4583, 0.3333, 0.4583, 0.3333, 0.5, 0.3333, 0.5, 0.375, 0.4583, 0.375, 0.4583, 0.375, 0.5, 0.375, 0.5, 0.4167, 0.4583, 0.4167, 0.4583, 0.4167, 0.5, 0.4167, 0.5, 0.4583, 0.4583, 0.4583, 0.5, 0.25, 0.5417, 0.25, 0.5417, 0.2917, 0.5, 0.2917, 0.5, 0.2917, 0.5417, 0.2917, 0.5417, 0.3333, 0.5, 0.3333, 0.5, 0.3333, 0.5417, 0.3333, 0.5417, 0.375, 0.5, 0.375, 0.5, 0.375, 0.5417, 0.375, 0.5417, 0.4167, 0.5, 0.4167, 0.5, 0.4167, 0.5417, 0.4167, 0.5417, 0.4583, 0.5, 0.4583, 0.5417, 0.25, 0.5833, 0.25, 0.5833, 0.2917, 0.5417, 0.2917, 0.5417, 0.2917, 0.5833, 0.2917, 0.5833, 0.3333, 0.5417, 0.3333, 0.5417, 0.3333, 0.5833, 0.3333, 0.5833, 0.375, 0.5417, 0.375, 0.5417, 0.375, 0.5833, 0.375, 0.5833, 0.4167, 0.5417, 0.4167, 0.5417, 0.4167, 0.5833, 0.4167, 0.5833, 0.4583, 0.5417, 0.4583, 0.5833, 0.25, 0.625, 0.25, 0.625, 0.2917, 0.5833, 0.2917, 0.5833, 0.2917, 0.625, 0.2917, 0.625, 0.3333, 0.5833, 0.3333, 0.5833, 0.3333, 0.625, 0.3333, 0.625, 0.375, 0.5833, 0.375, 0.5833, 0.375, 0.625, 0.375, 0.625, 0.4167, 0.5833, 0.4167, 0.5833, 0.4167, 0.625, 0.4167, 0.625, 0.4583, 0.5833, 0.4583, 0.375, 0.2083, 0.4167, 0.2083, 0.4167, 0.25, 0.375, 0.25, 0.4167, 0.2083, 0.4583, 0.2083, 0.4583, 0.25, 0.4167, 0.25, 0.4583, 0.2083, 0.5, 0.2083, 0.5, 0.25, 0.4583, 0.25, 0.5, 0.2083, 0.5417, 0.2083, 0.5417, 0.25, 0.5, 0.25, 0.5417, 0.2083, 0.5833, 0.2083, 0.5833, 0.25, 0.5417, 0.25, 0.375, 0.0, 0.4167, 0.0, 0.4167, 0.04167, 0.375, 0.04167, 0.375, 0.04167, 0.4167, 0.04167, 0.4167, 0.08333, 0.375, 0.08333, 0.375, 0.08333, 0.4167, 0.08333, 0.4167, 0.125, 0.375, 0.125, 0.375, 0.125, 0.4167, 0.125, 0.4167, 0.1667, 0.375, 0.1667, 0.375, 0.1667, 0.4167, 0.1667, 0.4167, 0.2083, 0.375, 0.2083, 0.4167, 0.0, 0.4583, 0.0, 0.4583, 0.04167, 0.4167, 0.04167, 0.4167, 0.04167, 0.4583, 0.04167, 0.4583, 0.08333, 0.4167, 0.08333, 0.4167, 0.08333, 0.4583, 0.08333, 0.4583, 0.125, 0.4167, 0.125, 0.4167, 0.125, 0.4583, 0.125, 0.4583, 0.1667, 0.4167, 0.1667, 0.4167, 0.1667, 0.4583, 0.1667, 0.4583, 0.2083, 0.4167, 0.2083, 0.4583, 0.0, 0.5, 0.0, 0.5, 0.04167, 0.4583, 0.04167, 0.4583, 0.04167, 0.5, 0.04167, 0.5, 0.08333, 0.4583, 0.08333, 0.4583, 0.08333, 0.5, 0.08333, 0.5, 0.125, 0.4583, 0.125, 0.4583, 0.125, 0.5, 0.125, 0.5, 0.1667, 0.4583, 0.1667, 0.4583, 0.1667, 0.5, 0.1667, 0.5, 0.2083, 0.4583, 0.2083, 0.5, 0.0, 0.5417, 0.0, 0.5417, 0.04167, 0.5, 0.04167, 0.5, 0.04167, 0.5417, 0.04167, 0.5417, 0.08333, 0.5, 0.08333, 0.5, 0.08333, 0.5417, 0.08333, 0.5417, 0.125, 0.5, 0.125, 0.5, 0.125, 0.5417, 0.125, 0.5417, 0.1667, 0.5, 0.1667, 0.5, 0.1667, 0.5417, 0.1667, 0.5417, 0.2083, 0.5, 0.2083, 0.5417, 0.0, 0.5833, 0.0, 0.5833, 0.04167, 0.5417, 0.04167, 0.5417, 0.04167, 0.5833, 0.04167, 0.5833, 0.08333, 0.5417, 0.08333, 0.5417, 0.08333, 0.5833, 0.08333, 0.5833, 0.125, 0.5417, 0.125, 0.5417, 0.125, 0.5833, 0.125, 0.5833, 0.1667, 0.5417, 0.1667, 0.5417, 0.1667, 0.5833, 0.1667, 0.5833, 0.2083, 0.5417, 0.2083, 0.5833, 0.0, 0.625, 0.0, 0.625, 0.04167, 0.5833, 0.04167, 0.5833, 0.04167, 0.625, 0.04167, 0.625, 0.08333, 0.5833, 0.08333, 0.5833, 0.08333, 0.625, 0.08333, 0.625, 0.125, 0.5833, 0.125, 0.5833, 0.125, 0.625, 0.125, 0.625, 0.1667, 0.5833, 0.1667, 0.5833, 0.1667, 0.625, 0.1667, 0.625, 0.2083, 0.5833, 0.2083])
me_nurbspath_001.materials.append(mat_emblem)
me_nurbspath_001.auto_texspace = False
me_nurbspath_001.update()
arm_armature_002 = bpy.data.armatures.new('Armature.002')  # bones are not reproduced

# ---- objects
ob_steamlow_001 = bpy.data.objects.new('SteamLow.001', me_nurbspath_003)
ob_hardcover = bpy.data.objects.new('HardCover', me_cube_001)
ob_armature_001 = bpy.data.objects.new('Armature.001', arm_armature_002)
ob_paper = bpy.data.objects.new('Paper', me_cube)
ob_papersheet = bpy.data.objects.new('PaperSheet', me_plane)
ob_bezels = bpy.data.objects.new('Bezels', me_cube_002)
ob_pot = bpy.data.objects.new('Pot', me_plane_001)
ob_steamlow = bpy.data.objects.new('SteamLow', me_nurbspath_001)

# ---- transforms, parenting, visibility, modifiers, constraints
ob_steamlow_001.location = (2.428, -1.631, -0.3472)
ob_steamlow_001.rotation_euler = (1.571, -0.04294, -0.008883)
ob_steamlow_001.scale = (0.2762, 0.2762, 0.2762)
_m = ob_steamlow_001.modifiers.new('Array', 'ARRAY')
_m.count = 3
_m = ob_steamlow_001.modifiers.new('Auto Smooth', 'NODES')
_m.node_group = ng_auto_smooth
_gi = [s.identifier for s in ng_auto_smooth.interface.items_tree if s.item_type == 'SOCKET' and s.in_out == 'INPUT']
_m[_gi[1]] = 0.5236  # Angle
ob_hardcover.location = (0.0, 0.0, 0.0)
_vg = ob_hardcover.vertex_groups.new(name='Bone')
_vg = ob_hardcover.vertex_groups.new(name='Bone.001')
_vg = ob_hardcover.vertex_groups.new(name='Bone.002')
ob_armature_001.location = (0.6, 0.0, -0.1)
ob_paper.location = (0.0, 0.0, 0.0)
ob_paper.scale = (1.0, 3.861, 1.0)
_m = ob_paper.modifiers.new('Mirror', 'MIRROR')
_m.use_clip = True
ob_papersheet.location = (1.0, 0.0, 0.1932)
ob_papersheet.scale = (1.0, 3.838, 1.0)
_m = ob_papersheet.modifiers.new('Solidify', 'SOLIDIFY')
ob_bezels.location = (0.0, 0.0, 0.0)
_m = ob_bezels.modifiers.new('Mirror', 'MIRROR')
_m.use_axis = (True, True, False)
ob_pot.location = (2.943, 0.5393, -0.1749)
ob_pot.rotation_euler = (1.571, -0.05004, 0.0)
ob_pot.scale = (0.9993, 0.6715, 1.0)
_m = ob_pot.modifiers.new('Auto Smooth', 'NODES')
_m.node_group = ng_auto_smooth
_gi = [s.identifier for s in ng_auto_smooth.interface.items_tree if s.item_type == 'SOCKET' and s.in_out == 'INPUT']
_m[_gi[1]] = 0.5236  # Angle
ob_steamlow.location = (2.428, -1.631, -0.3472)
ob_steamlow.rotation_euler = (1.571, -0.04294, -0.008883)
ob_steamlow.scale = (0.2762, 0.2762, 0.2762)
_m = ob_steamlow.modifiers.new('Array', 'ARRAY')
_m.count = 3
_m = ob_steamlow.modifiers.new('Auto Smooth', 'NODES')
_m.node_group = ng_auto_smooth
_gi = [s.identifier for s in ng_auto_smooth.interface.items_tree if s.item_type == 'SOCKET' and s.in_out == 'INPUT']
_m[_gi[1]] = 0.5236  # Angle

# ---- collection membership
scene.collection.objects.link(ob_steamlow_001)
col_collection.objects.link(ob_hardcover)
col_collection.objects.link(ob_armature_001)
col_collection.objects.link(ob_paper)
col_collection.objects.link(ob_papersheet)
col_collection.objects.link(ob_bezels)
col_collection.objects.link(ob_pot)
col_collection.objects.link(ob_steamlow)

# ---- scene / render settings (as saved in the file)
scene.frame_start = 1; scene.frame_end = 250; scene.frame_set(1)
scene.render.engine = 'BLENDER_EEVEE_NEXT'
scene.cycles.sampling_pattern = 'TABULATED_SOBOL'
bpy.context.view_layer.update()

# ---- added for rendering (the .blend has no active camera and no usable light): camera, sun
cam_auto = bpy.data.cameras.new('AutoCamera')
cam_auto.lens = 50.0
cam_auto.sensor_width = 36.0
cam_auto.clip_end = 1000.0
ob_auto_camera = bpy.data.objects.new('AutoCamera', cam_auto)
scene.collection.objects.link(ob_auto_camera)
ob_auto_camera.location = (13.7185, -16.4622, 10.8372)
ob_auto_camera.rotation_euler = (1.09748, -7.21219e-08, 0.694738)
scene.camera = ob_auto_camera
light_auto_sun = bpy.data.lights.new('AutoSun', 'SUN')
light_auto_sun.energy = 3.0
light_auto_sun.angle = 0.0523599
ob_auto_sun = bpy.data.objects.new('AutoSun', light_auto_sun)
scene.collection.objects.link(ob_auto_sun)
ob_auto_sun.rotation_euler = (0.872665, 0.174533, 0.523599)
bpy.context.view_layer.update()

